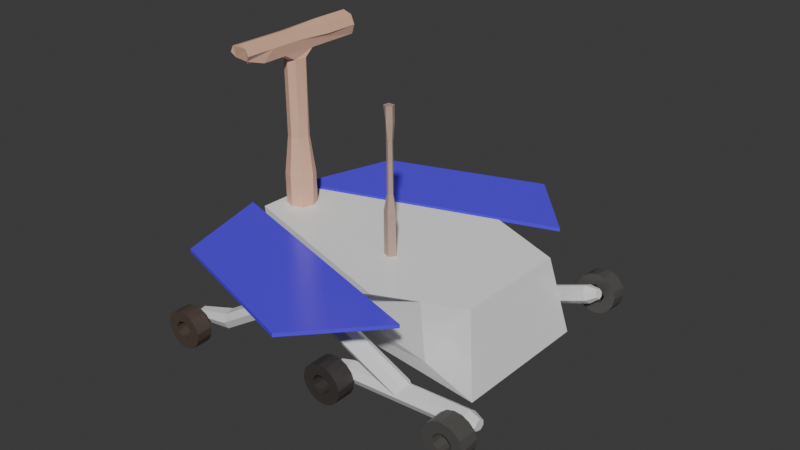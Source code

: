 # Source: rover.blend  (saved by Blender 4.5.90; exported with 4.5.12 LTS)
import bpy
from mathutils import Matrix  # noqa: F401  (used for matrix-valued properties, if any)

bpy.ops.wm.read_factory_settings(use_empty=True)
scene = bpy.context.scene
scene.name = 'Scene'

# ---- materials (node trees are filled in below, after node groups)
mat_material_006 = bpy.data.materials.new('Material.006')
mat_material_007 = bpy.data.materials.new('Material.007')
mat_material_008 = bpy.data.materials.new('Material.008')
mat_material_010 = bpy.data.materials.new('Material.010')
mat_material_011 = bpy.data.materials.new('Material.011')
mat_material_012 = bpy.data.materials.new('Material.012')
mat_material = bpy.data.materials.new('Material')
mat_material_001 = bpy.data.materials.new('Material.001')

# ---- material node trees
mat_material_006.use_nodes = True; mat_material_006.node_tree.nodes.clear()
_N = mat_material_006.node_tree.nodes; _L = mat_material_006.node_tree.links
n0 = _N.new('ShaderNodeBsdfPrincipled'); n0.name = 'Principled BSDF'; n0.location = (-200, 100)
n0.inputs[0].default_value = (0.08134, 0.05873, 0.04497, 1.0)
n1 = _N.new('ShaderNodeOutputMaterial'); n1.name = 'Material Output'; n1.location = (200, 100)
_L.new(n0.outputs[0], n1.inputs[0])
n1.is_active_output = True
mat_material_007.use_nodes = True; mat_material_007.node_tree.nodes.clear()
_N = mat_material_007.node_tree.nodes; _L = mat_material_007.node_tree.links
n0 = _N.new('ShaderNodeBsdfPrincipled'); n0.name = 'Principled BSDF'; n0.location = (-200, 100)
n0.inputs[0].default_value = (0.05066, 0.04401, 0.04056, 1.0)
n1 = _N.new('ShaderNodeOutputMaterial'); n1.name = 'Material Output'; n1.location = (200, 100)
_L.new(n0.outputs[0], n1.inputs[0])
n1.is_active_output = True
mat_material_008.use_nodes = True; mat_material_008.node_tree.nodes.clear()
_N = mat_material_008.node_tree.nodes; _L = mat_material_008.node_tree.links
n0 = _N.new('ShaderNodeBsdfPrincipled'); n0.name = 'Principled BSDF'; n0.location = (-200, 100)
n0.inputs[0].default_value = (0.08942, 0.08411, 0.07892, 1.0)
n1 = _N.new('ShaderNodeOutputMaterial'); n1.name = 'Material Output'; n1.location = (200, 100)
_L.new(n0.outputs[0], n1.inputs[0])
n1.is_active_output = True
mat_material_010.use_nodes = True; mat_material_010.node_tree.nodes.clear()
_N = mat_material_010.node_tree.nodes; _L = mat_material_010.node_tree.links
n0 = _N.new('ShaderNodeBsdfPrincipled'); n0.name = 'Principled BSDF'; n0.location = (-200, 100)
n0.inputs[0].default_value = (0.4939, 0.3481, 0.2744, 1.0)
n1 = _N.new('ShaderNodeOutputMaterial'); n1.name = 'Material Output'; n1.location = (200, 100)
_L.new(n0.outputs[0], n1.inputs[0])
n1.is_active_output = True
mat_material_011.use_nodes = True; mat_material_011.node_tree.nodes.clear()
_N = mat_material_011.node_tree.nodes; _L = mat_material_011.node_tree.links
n0 = _N.new('ShaderNodeBsdfPrincipled'); n0.name = 'Principled BSDF'; n0.location = (-200, 100)
n0.inputs[1].default_value = 0.04545
n0.inputs[2].default_value = 0.0
n0.inputs[3].default_value = 1.0
n1 = _N.new('ShaderNodeOutputMaterial'); n1.name = 'Material Output'; n1.location = (200, 100)
n2 = _N.new('ShaderNodeRGB'); n2.name = 'RGB'; n2.location = (-460, 85)
n2.outputs[0].default_value = (1.0, 1.0, 1.0, 1.0)
_L.new(n0.outputs[0], n1.inputs[0])
_L.new(n2.outputs[0], n0.inputs[0])
n1.is_active_output = True
mat_material_012.use_nodes = True; mat_material_012.node_tree.nodes.clear()
_N = mat_material_012.node_tree.nodes; _L = mat_material_012.node_tree.links
n0 = _N.new('ShaderNodeBsdfPrincipled'); n0.name = 'Principled BSDF'; n0.location = (-200, 100)
n0.inputs[0].default_value = (0.1095, 0.04091, 1.0, 1.0)
n0.inputs[2].default_value = 0.2045
n1 = _N.new('ShaderNodeOutputMaterial'); n1.name = 'Material Output'; n1.location = (200, 100)
_L.new(n0.outputs[0], n1.inputs[0])
n1.is_active_output = True
mat_material.use_nodes = True; mat_material.node_tree.nodes.clear()
_N = mat_material.node_tree.nodes; _L = mat_material.node_tree.links
n0 = _N.new('ShaderNodeBsdfPrincipled'); n0.name = 'Principled BSDF'; n0.location = (-200, 100)
n0.inputs[0].default_value = (0.1095, 0.04091, 1.0, 1.0)
n1 = _N.new('ShaderNodeOutputMaterial'); n1.name = 'Material Output'; n1.location = (200, 100)
_L.new(n0.outputs[0], n1.inputs[0])
n1.is_active_output = True
mat_material_001.use_nodes = True; mat_material_001.node_tree.nodes.clear()
_N = mat_material_001.node_tree.nodes; _L = mat_material_001.node_tree.links
n0 = _N.new('ShaderNodeBsdfPrincipled'); n0.name = 'Principled BSDF'; n0.location = (-200, 100)
n0.inputs[0].default_value = (0.8005, 0.4888, 0.3228, 1.0)
n1 = _N.new('ShaderNodeOutputMaterial'); n1.name = 'Material Output'; n1.location = (200, 100)
_L.new(n0.outputs[0], n1.inputs[0])
n1.is_active_output = True

# ---- world
world_world = bpy.data.worlds.new('World'); scene.world = world_world
world_world.use_nodes = True; world_world.node_tree.nodes.clear()
_N = world_world.node_tree.nodes; _L = world_world.node_tree.links
n0 = _N.new('ShaderNodeOutputWorld'); n0.name = 'World Output'; n0.location = (200, 100)
n1 = _N.new('ShaderNodeBackground'); n1.name = 'Background'; n1.location = (-200, 100)
n1.inputs[0].default_value = (0.05088, 0.05088, 0.05088, 1.0)
_L.new(n1.outputs[0], n0.inputs[0])
n0.is_active_output = True
world_world.color = (0.05088, 0.05088, 0.05088)
world_world.sun_shadow_jitter_overblur = 0.0

# ---- meshes
me_cylinder_004 = bpy.data.meshes.new('Cylinder.004')
me_cylinder_004.from_pydata([(-0.01832, -0.1113, 0.2764), (-0.132, 0.113, 0.2389), (-0.1234, -0.1118, 0.2475), (-0.2153, 0.1117, 0.1706), (-0.209, -0.113, 0.1821), (-0.2533, 0.1105, 0.1059), (-0.2622, -0.1147, 0.09001), (-0.2748, 0.1091, 0.02468), (-0.2748, -0.1166, -0.01472), (-0.2692, 0.1077, -0.04957), (-0.2403, 0.1062, -0.1286), (-0.2449, -0.1185, -0.1161), (-0.1695, 0.1048, -0.2089), (-0.1771, -0.12, -0.1988), (-0.1024, 0.1041, -0.2456), (-0.08172, -0.121, -0.2501), (-0.01832, 0.1037, -0.2664), (0.02678, -0.1212, -0.2623), (0.05862, 0.1038, -0.2609), (0.1405, 0.1043, -0.2331), (0.1319, -0.1206, -0.2334), (0.2237, 0.1056, -0.1648), (0.2175, -0.1194, -0.168), (0.2618, 0.1068, -0.1), (0.2707, -0.1178, -0.07591), (0.2863, 0.1088, 0.009692), (0.2833, -0.1158, 0.02881), (0.2488, 0.1111, 0.1344), (0.2534, -0.114, 0.1302), (0.178, 0.1125, 0.2148), (0.1856, -0.1125, 0.2129), (0.1109, 0.1132, 0.2515), (0.09019, -0.1115, 0.2642), (-0.002783, 0.1137, 0.2751), (-0.006033, -0.114, 0.1297), (-0.04786, 0.1107, 0.1162), (-0.06445, -0.1143, 0.1118), (-0.1043, 0.1099, 0.06921), (-0.1132, -0.1153, 0.05733), (-0.1228, 0.1088, 0.01283), (-0.1228, -0.1164, -0.002861), (-0.1132, 0.1077, -0.04736), (-0.1043, -0.1174, -0.05924), (-0.06445, 0.1067, -0.1018), (-0.04786, -0.1183, -0.1063), (-0.006033, 0.1064, -0.1197), (0.0145, -0.1185, -0.1156), (0.05633, 0.1066, -0.1104), (0.07292, -0.1182, -0.09772), (0.1128, 0.1074, -0.06337), (0.1217, -0.1172, -0.04323), (0.1313, 0.1085, -0.00699), (0.1313, -0.116, 0.01696), (0.1217, 0.1096, 0.0532), (0.1128, -0.115, 0.07334), (0.07292, 0.1106, 0.1077), (0.05633, -0.1141, 0.1204), (0.0145, 0.1109, 0.1255)], [], [(8, 6, 7), (17, 15, 16), (26, 24, 25), (0, 32, 33), (35, 34, 36), (37, 36, 38), (39, 38, 40), (41, 40, 42), (43, 42, 44), (45, 44, 46), (47, 46, 48), (49, 48, 50), (51, 50, 52), (53, 52, 54), (55, 54, 56), (57, 56, 34), (5, 3, 37), (27, 25, 53), (19, 18, 47), (10, 9, 41), (28, 30, 54), (1, 33, 35), (20, 22, 48), (30, 56, 54), (11, 13, 42), (22, 50, 48), (2, 4, 36), (31, 29, 55), (13, 44, 42), (23, 21, 49), (4, 38, 36), (14, 12, 43), (33, 1, 2, 0), (1, 3, 4, 2), (3, 5, 6, 4), (9, 10, 11, 8), (6, 5, 7), (8, 7, 9), (10, 12, 13, 11), (12, 14, 15, 13), (18, 19, 20, 17), (15, 14, 16), (17, 16, 18), (19, 21, 22, 20), (21, 23, 24, 22), (25, 27, 28, 26), (24, 23, 25), (27, 29, 30, 28), (29, 31, 32, 30), (52, 50, 24, 26), (32, 31, 33), (57, 34, 35), (35, 36, 37), (37, 38, 39), (39, 40, 41), (41, 42, 43), (43, 44, 45), (45, 46, 47), (47, 48, 49), (49, 50, 51), (51, 52, 53), (53, 54, 55), (55, 56, 57), (6, 38, 4), (43, 45, 16, 14), (46, 44, 15, 17), (37, 39, 7, 5), (40, 38, 6, 8), (25, 51, 53), (54, 52, 26, 28), (45, 47, 18, 16), (48, 46, 17, 20), (39, 41, 9, 7), (42, 40, 8, 11), (36, 34, 0, 2), (33, 57, 35), (55, 29, 27, 53), (49, 21, 19, 47), (43, 12, 10, 41), (37, 3, 1, 35), (32, 56, 30), (55, 57, 33, 31), (24, 50, 22), (34, 56, 32, 0), (15, 44, 13), (49, 51, 25, 23)])
_uv = me_cylinder_004.uv_layers.new(name='UVMap')
_uv.uv.foreach_set('vector', [0.7372, 0.0, 0.7997, 0.0, 0.7628, 1.0, 0.4872, 0.0, 0.5497, 0.0, 0.5128, 1.0, 0.2372, 0.0, 0.2997, 0.0, 0.2461, 1.0, 0.0, 0.0, 0.04968, 0.0, 0.01282, 1.0, 0.9334, 1.0, 0.9872, 0.0, 0.9103, 0.0, 0.8397, 1.0, 0.9103, 0.0, 0.8166, 0.0, 0.7628, 1.0, 0.8166, 0.0, 0.7372, 0.0, 0.6834, 1.0, 0.7372, 0.0, 0.6603, 0.0, 0.5897, 1.0, 0.6603, 0.0, 0.5666, 0.0, 0.5128, 1.0, 0.5666, 0.0, 0.4872, 0.0, 0.4334, 1.0, 0.4872, 0.0, 0.4103, 0.0, 0.3397, 1.0, 0.4103, 0.0, 0.3166, 0.0, 0.2628, 1.0, 0.3166, 0.0, 0.2372, 0.0, 0.1834, 1.0, 0.2372, 0.0, 0.1603, 0.0, 0.08965, 1.0, 0.1603, 0.0, 0.0666, 0.0, 0.01282, 1.0, 0.0666, 0.0, 0.0, 0.0, 0.8125, 1.0, 0.8566, 1.0, 0.8397, 1.0, 0.1691, 1.0, 0.2461, 1.0, 0.1834, 1.0, 0.4191, 1.0, 0.4688, 1.0, 0.4334, 1.0, 0.6691, 1.0, 0.7188, 1.0, 0.6834, 1.0, 0.1747, 0.0, 0.1122, 0.0, 0.1603, 0.0, 0.9191, 1.0, 0.9881, 1.0, 0.9334, 1.0, 0.4247, 0.0, 0.3622, 0.0, 0.4103, 0.0, 0.1122, 0.0, 0.0666, 0.0, 0.1603, 0.0, 0.6747, 0.0, 0.6122, 0.0, 0.6603, 0.0, 0.3622, 0.0, 0.3166, 0.0, 0.4103, 0.0, 0.9247, 0.0, 0.8622, 0.0, 0.9103, 0.0, 0.0625, 1.0, 0.1066, 1.0, 0.08965, 1.0, 0.6122, 0.0, 0.5666, 0.0, 0.6603, 0.0, 0.3125, 1.0, 0.3566, 1.0, 0.3397, 1.0, 0.8622, 0.0, 0.8166, 0.0, 0.9103, 0.0, 0.5625, 1.0, 0.6066, 1.0, 0.5897, 1.0, 0.9881, 1.0, 0.9191, 1.0, 0.9247, 0.0, 0.9872, 0.0, 0.9191, 1.0, 0.8566, 1.0, 0.8622, 0.0, 0.9247, 0.0, 0.8566, 1.0, 0.8125, 1.0, 0.7997, 0.0, 0.8622, 0.0, 0.7188, 1.0, 0.6691, 1.0, 0.6747, 0.0, 0.7372, 0.0, 0.7997, 0.0, 0.8125, 1.0, 0.7628, 1.0, 0.7372, 0.0, 0.7628, 1.0, 0.7188, 1.0, 0.6691, 1.0, 0.6066, 1.0, 0.6122, 0.0, 0.6747, 0.0, 0.6066, 1.0, 0.5625, 1.0, 0.5497, 0.0, 0.6122, 0.0, 0.4688, 1.0, 0.4191, 1.0, 0.4247, 0.0, 0.4872, 0.0, 0.5497, 0.0, 0.5625, 1.0, 0.5128, 1.0, 0.4872, 0.0, 0.5128, 1.0, 0.4688, 1.0, 0.4191, 1.0, 0.3566, 1.0, 0.3622, 0.0, 0.4247, 0.0, 0.3566, 1.0, 0.3125, 1.0, 0.2997, 0.0, 0.3622, 0.0, 0.2461, 1.0, 0.1691, 1.0, 0.1747, 0.0, 0.2372, 0.0, 0.2997, 0.0, 0.3125, 1.0, 0.2461, 1.0, 0.1691, 1.0, 0.1066, 1.0, 0.1122, 0.0, 0.1747, 0.0, 0.1066, 1.0, 0.0625, 1.0, 0.04968, 0.0, 0.1122, 0.0, 0.2372, 0.0, 0.3166, 0.0, 0.2997, 0.0, 0.2372, 0.0, 0.04968, 0.0, 0.0625, 1.0, 0.01282, 1.0, 1.0, 1.0, 0.9872, 0.0, 0.9334, 1.0, 0.9334, 1.0, 0.9103, 0.0, 0.8397, 1.0, 0.8397, 1.0, 0.8166, 0.0, 0.7628, 1.0, 0.7628, 1.0, 0.7372, 0.0, 0.6834, 1.0, 0.6834, 1.0, 0.6603, 0.0, 0.5897, 1.0, 0.5897, 1.0, 0.5666, 0.0, 0.5128, 1.0, 0.5128, 1.0, 0.4872, 0.0, 0.4334, 1.0, 0.4334, 1.0, 0.4103, 0.0, 0.3397, 1.0, 0.3397, 1.0, 0.3166, 0.0, 0.2628, 1.0, 0.2628, 1.0, 0.2372, 0.0, 0.1834, 1.0, 0.1834, 1.0, 0.1603, 0.0, 0.08965, 1.0, 0.08965, 1.0, 0.0666, 0.0, 0.01282, 1.0, 0.7997, 0.0, 0.8166, 0.0, 0.8622, 0.0, 0.5897, 1.0, 0.5128, 1.0, 0.5128, 1.0, 0.5625, 1.0, 0.4872, 0.0, 0.5666, 0.0, 0.5497, 0.0, 0.4872, 0.0, 0.8397, 1.0, 0.7628, 1.0, 0.7628, 1.0, 0.8125, 1.0, 0.7372, 0.0, 0.8166, 0.0, 0.7997, 0.0, 0.7372, 0.0, 0.2461, 1.0, 0.2628, 1.0, 0.1834, 1.0, 0.1603, 0.0, 0.2372, 0.0, 0.2372, 0.0, 0.1747, 0.0, 0.5128, 1.0, 0.4334, 1.0, 0.4688, 1.0, 0.5128, 1.0, 0.4103, 0.0, 0.4872, 0.0, 0.4872, 0.0, 0.4247, 0.0, 0.7628, 1.0, 0.6834, 1.0, 0.7188, 1.0, 0.7628, 1.0, 0.6603, 0.0, 0.7372, 0.0, 0.7372, 0.0, 0.6747, 0.0, 0.9103, 0.0, 0.9872, 0.0, 0.9872, 0.0, 0.9247, 0.0, 0.9881, 1.0, 1.0, 1.0, 0.9334, 1.0, 0.08965, 1.0, 0.1066, 1.0, 0.1691, 1.0, 0.1834, 1.0, 0.3397, 1.0, 0.3566, 1.0, 0.4191, 1.0, 0.4334, 1.0, 0.5897, 1.0, 0.6066, 1.0, 0.6691, 1.0, 0.6834, 1.0, 0.8397, 1.0, 0.8566, 1.0, 0.9191, 1.0, 0.9334, 1.0, 0.04968, 0.0, 0.0666, 0.0, 0.1122, 0.0, 0.08965, 1.0, 0.01282, 1.0, 0.01282, 1.0, 0.0625, 1.0, 0.2997, 0.0, 0.3166, 0.0, 0.3622, 0.0, 0.0, 0.0, 0.0666, 0.0, 0.04968, 0.0, 0.0, 0.0, 0.5497, 0.0, 0.5666, 0.0, 0.6122, 0.0, 0.3397, 1.0, 0.2628, 1.0, 0.2461, 1.0, 0.3125, 1.0])
me_cylinder_004.materials.append(mat_material_006)
me_cylinder_004.update()
me_cylinder_007 = bpy.data.meshes.new('Cylinder.007')
me_cylinder_007.from_pydata([(-0.01832, -0.1113, 0.2764), (-0.132, 0.113, 0.2389), (-0.1234, -0.1118, 0.2475), (-0.2153, 0.1117, 0.1706), (-0.209, -0.113, 0.1821), (-0.2533, 0.1105, 0.1059), (-0.2622, -0.1147, 0.09001), (-0.2748, 0.1091, 0.02468), (-0.2748, -0.1166, -0.01472), (-0.2692, 0.1077, -0.04957), (-0.2403, 0.1062, -0.1286), (-0.2449, -0.1185, -0.1161), (-0.1695, 0.1048, -0.2089), (-0.1771, -0.12, -0.1988), (-0.1024, 0.1041, -0.2456), (-0.08172, -0.121, -0.2501), (-0.01832, 0.1037, -0.2664), (0.02678, -0.1212, -0.2623), (0.05862, 0.1038, -0.2609), (0.1405, 0.1043, -0.2331), (0.1319, -0.1206, -0.2334), (0.2237, 0.1056, -0.1648), (0.2175, -0.1194, -0.168), (0.2618, 0.1068, -0.1), (0.2707, -0.1178, -0.07591), (0.2863, 0.1088, 0.009692), (0.2833, -0.1158, 0.02881), (0.2488, 0.1111, 0.1344), (0.2534, -0.114, 0.1302), (0.178, 0.1125, 0.2148), (0.1856, -0.1125, 0.2129), (0.1109, 0.1132, 0.2515), (0.09019, -0.1115, 0.2642), (-0.002784, 0.1137, 0.2751), (-0.006033, -0.114, 0.1297), (-0.04786, 0.1107, 0.1162), (-0.06445, -0.1143, 0.1118), (-0.1043, 0.1099, 0.06921), (-0.1132, -0.1153, 0.05733), (-0.1228, 0.1088, 0.01283), (-0.1228, -0.1164, -0.002861), (-0.1132, 0.1077, -0.04736), (-0.1043, -0.1174, -0.05924), (-0.06445, 0.1067, -0.1018), (-0.04786, -0.1183, -0.1063), (-0.006033, 0.1064, -0.1197), (0.0145, -0.1185, -0.1156), (0.05633, 0.1066, -0.1104), (0.07292, -0.1182, -0.09772), (0.1128, 0.1074, -0.06337), (0.1217, -0.1172, -0.04323), (0.1313, 0.1085, -0.00699), (0.1313, -0.116, 0.01696), (0.1217, 0.1096, 0.0532), (0.1128, -0.115, 0.07334), (0.07292, 0.1106, 0.1077), (0.05633, -0.1141, 0.1204), (0.0145, 0.1109, 0.1255)], [], [(8, 6, 7), (17, 15, 16), (26, 24, 25), (0, 32, 33), (35, 34, 36), (37, 36, 38), (39, 38, 40), (41, 40, 42), (43, 42, 44), (45, 44, 46), (47, 46, 48), (49, 48, 50), (51, 50, 52), (53, 52, 54), (55, 54, 56), (57, 56, 34), (5, 3, 37), (27, 25, 53), (19, 18, 47), (10, 9, 41), (28, 30, 54), (1, 33, 35), (20, 22, 48), (30, 56, 54), (11, 13, 42), (22, 50, 48), (2, 4, 36), (31, 29, 55), (13, 44, 42), (23, 21, 49), (4, 38, 36), (14, 12, 43), (33, 1, 2, 0), (1, 3, 4, 2), (3, 5, 6, 4), (9, 10, 11, 8), (6, 5, 7), (8, 7, 9), (10, 12, 13, 11), (12, 14, 15, 13), (18, 19, 20, 17), (15, 14, 16), (17, 16, 18), (19, 21, 22, 20), (21, 23, 24, 22), (25, 27, 28, 26), (24, 23, 25), (27, 29, 30, 28), (29, 31, 32, 30), (52, 50, 24, 26), (32, 31, 33), (57, 34, 35), (35, 36, 37), (37, 38, 39), (39, 40, 41), (41, 42, 43), (43, 44, 45), (45, 46, 47), (47, 48, 49), (49, 50, 51), (51, 52, 53), (53, 54, 55), (55, 56, 57), (6, 38, 4), (43, 45, 16, 14), (46, 44, 15, 17), (37, 39, 7, 5), (40, 38, 6, 8), (25, 51, 53), (54, 52, 26, 28), (45, 47, 18, 16), (48, 46, 17, 20), (39, 41, 9, 7), (42, 40, 8, 11), (36, 34, 0, 2), (33, 57, 35), (55, 29, 27, 53), (49, 21, 19, 47), (43, 12, 10, 41), (37, 3, 1, 35), (32, 56, 30), (55, 57, 33, 31), (24, 50, 22), (34, 56, 32, 0), (15, 44, 13), (49, 51, 25, 23)])
_uv = me_cylinder_007.uv_layers.new(name='UVMap')
_uv.uv.foreach_set('vector', [0.7372, 0.0, 0.7997, 0.0, 0.7628, 1.0, 0.4872, 0.0, 0.5497, 0.0, 0.5128, 1.0, 0.2372, 0.0, 0.2997, 0.0, 0.2461, 1.0, 0.0, 0.0, 0.04968, 0.0, 0.01282, 1.0, 0.9334, 1.0, 0.9872, 0.0, 0.9103, 0.0, 0.8397, 1.0, 0.9103, 0.0, 0.8166, 0.0, 0.7628, 1.0, 0.8166, 0.0, 0.7372, 0.0, 0.6834, 1.0, 0.7372, 0.0, 0.6603, 0.0, 0.5897, 1.0, 0.6603, 0.0, 0.5666, 0.0, 0.5128, 1.0, 0.5666, 0.0, 0.4872, 0.0, 0.4334, 1.0, 0.4872, 0.0, 0.4103, 0.0, 0.3397, 1.0, 0.4103, 0.0, 0.3166, 0.0, 0.2628, 1.0, 0.3166, 0.0, 0.2372, 0.0, 0.1834, 1.0, 0.2372, 0.0, 0.1603, 0.0, 0.08965, 1.0, 0.1603, 0.0, 0.0666, 0.0, 0.01282, 1.0, 0.0666, 0.0, 0.0, 0.0, 0.8125, 1.0, 0.8566, 1.0, 0.8397, 1.0, 0.1691, 1.0, 0.2461, 1.0, 0.1834, 1.0, 0.4191, 1.0, 0.4688, 1.0, 0.4334, 1.0, 0.6691, 1.0, 0.7188, 1.0, 0.6834, 1.0, 0.1747, 0.0, 0.1122, 0.0, 0.1603, 0.0, 0.9191, 1.0, 0.9881, 1.0, 0.9334, 1.0, 0.4247, 0.0, 0.3622, 0.0, 0.4103, 0.0, 0.1122, 0.0, 0.0666, 0.0, 0.1603, 0.0, 0.6747, 0.0, 0.6122, 0.0, 0.6603, 0.0, 0.3622, 0.0, 0.3166, 0.0, 0.4103, 0.0, 0.9247, 0.0, 0.8622, 0.0, 0.9103, 0.0, 0.0625, 1.0, 0.1066, 1.0, 0.08965, 1.0, 0.6122, 0.0, 0.5666, 0.0, 0.6603, 0.0, 0.3125, 1.0, 0.3566, 1.0, 0.3397, 1.0, 0.8622, 0.0, 0.8166, 0.0, 0.9103, 0.0, 0.5625, 1.0, 0.6066, 1.0, 0.5897, 1.0, 0.9881, 1.0, 0.9191, 1.0, 0.9247, 0.0, 0.9872, 0.0, 0.9191, 1.0, 0.8566, 1.0, 0.8622, 0.0, 0.9247, 0.0, 0.8566, 1.0, 0.8125, 1.0, 0.7997, 0.0, 0.8622, 0.0, 0.7188, 1.0, 0.6691, 1.0, 0.6747, 0.0, 0.7372, 0.0, 0.7997, 0.0, 0.8125, 1.0, 0.7628, 1.0, 0.7372, 0.0, 0.7628, 1.0, 0.7188, 1.0, 0.6691, 1.0, 0.6066, 1.0, 0.6122, 0.0, 0.6747, 0.0, 0.6066, 1.0, 0.5625, 1.0, 0.5497, 0.0, 0.6122, 0.0, 0.4688, 1.0, 0.4191, 1.0, 0.4247, 0.0, 0.4872, 0.0, 0.5497, 0.0, 0.5625, 1.0, 0.5128, 1.0, 0.4872, 0.0, 0.5128, 1.0, 0.4688, 1.0, 0.4191, 1.0, 0.3566, 1.0, 0.3622, 0.0, 0.4247, 0.0, 0.3566, 1.0, 0.3125, 1.0, 0.2997, 0.0, 0.3622, 0.0, 0.2461, 1.0, 0.1691, 1.0, 0.1747, 0.0, 0.2372, 0.0, 0.2997, 0.0, 0.3125, 1.0, 0.2461, 1.0, 0.1691, 1.0, 0.1066, 1.0, 0.1122, 0.0, 0.1747, 0.0, 0.1066, 1.0, 0.0625, 1.0, 0.04968, 0.0, 0.1122, 0.0, 0.2372, 0.0, 0.3166, 0.0, 0.2997, 0.0, 0.2372, 0.0, 0.04968, 0.0, 0.0625, 1.0, 0.01282, 1.0, 1.0, 1.0, 0.9872, 0.0, 0.9334, 1.0, 0.9334, 1.0, 0.9103, 0.0, 0.8397, 1.0, 0.8397, 1.0, 0.8166, 0.0, 0.7628, 1.0, 0.7628, 1.0, 0.7372, 0.0, 0.6834, 1.0, 0.6834, 1.0, 0.6603, 0.0, 0.5897, 1.0, 0.5897, 1.0, 0.5666, 0.0, 0.5128, 1.0, 0.5128, 1.0, 0.4872, 0.0, 0.4334, 1.0, 0.4334, 1.0, 0.4103, 0.0, 0.3397, 1.0, 0.3397, 1.0, 0.3166, 0.0, 0.2628, 1.0, 0.2628, 1.0, 0.2372, 0.0, 0.1834, 1.0, 0.1834, 1.0, 0.1603, 0.0, 0.08965, 1.0, 0.08965, 1.0, 0.0666, 0.0, 0.01282, 1.0, 0.7997, 0.0, 0.8166, 0.0, 0.8622, 0.0, 0.5897, 1.0, 0.5128, 1.0, 0.5128, 1.0, 0.5625, 1.0, 0.4872, 0.0, 0.5666, 0.0, 0.5497, 0.0, 0.4872, 0.0, 0.8397, 1.0, 0.7628, 1.0, 0.7628, 1.0, 0.8125, 1.0, 0.7372, 0.0, 0.8166, 0.0, 0.7997, 0.0, 0.7372, 0.0, 0.2461, 1.0, 0.2628, 1.0, 0.1834, 1.0, 0.1603, 0.0, 0.2372, 0.0, 0.2372, 0.0, 0.1747, 0.0, 0.5128, 1.0, 0.4334, 1.0, 0.4688, 1.0, 0.5128, 1.0, 0.4103, 0.0, 0.4872, 0.0, 0.4872, 0.0, 0.4247, 0.0, 0.7628, 1.0, 0.6834, 1.0, 0.7188, 1.0, 0.7628, 1.0, 0.6603, 0.0, 0.7372, 0.0, 0.7372, 0.0, 0.6747, 0.0, 0.9103, 0.0, 0.9872, 0.0, 0.9872, 0.0, 0.9247, 0.0, 0.9881, 1.0, 1.0, 1.0, 0.9334, 1.0, 0.08965, 1.0, 0.1066, 1.0, 0.1691, 1.0, 0.1834, 1.0, 0.3397, 1.0, 0.3566, 1.0, 0.4191, 1.0, 0.4334, 1.0, 0.5897, 1.0, 0.6066, 1.0, 0.6691, 1.0, 0.6834, 1.0, 0.8397, 1.0, 0.8566, 1.0, 0.9191, 1.0, 0.9334, 1.0, 0.04968, 0.0, 0.0666, 0.0, 0.1122, 0.0, 0.08965, 1.0, 0.01282, 1.0, 0.01282, 1.0, 0.0625, 1.0, 0.2997, 0.0, 0.3166, 0.0, 0.3622, 0.0, 0.0, 0.0, 0.0666, 0.0, 0.04968, 0.0, 0.0, 0.0, 0.5497, 0.0, 0.5666, 0.0, 0.6122, 0.0, 0.3397, 1.0, 0.2628, 1.0, 0.2461, 1.0, 0.3125, 1.0])
me_cylinder_007.materials.append(mat_material_007)
me_cylinder_007.update()
me_cylinder_001 = bpy.data.meshes.new('Cylinder.001')
me_cylinder_001.from_pydata([(-0.01832, -0.1113, 0.2764), (-0.132, 0.113, 0.2389), (-0.1234, -0.1118, 0.2475), (-0.2153, 0.1117, 0.1706), (-0.209, -0.113, 0.1821), (-0.2533, 0.1105, 0.1059), (-0.2622, -0.1147, 0.09001), (-0.2748, 0.1091, 0.02468), (-0.2748, -0.1166, -0.01472), (-0.2692, 0.1077, -0.04957), (-0.2403, 0.1062, -0.1286), (-0.2449, -0.1185, -0.1161), (-0.1695, 0.1048, -0.2089), (-0.1771, -0.12, -0.1988), (-0.1024, 0.1041, -0.2456), (-0.08172, -0.121, -0.2501), (-0.01832, 0.1037, -0.2664), (0.02678, -0.1212, -0.2623), (0.05862, 0.1038, -0.2609), (0.1405, 0.1043, -0.2331), (0.1319, -0.1206, -0.2334), (0.2237, 0.1056, -0.1648), (0.2175, -0.1194, -0.168), (0.2618, 0.1068, -0.1), (0.2707, -0.1178, -0.07591), (0.2863, 0.1088, 0.009692), (0.2833, -0.1158, 0.02881), (0.2488, 0.1111, 0.1344), (0.2534, -0.114, 0.1302), (0.178, 0.1125, 0.2148), (0.1856, -0.1125, 0.2129), (0.1109, 0.1132, 0.2515), (0.09019, -0.1115, 0.2642), (-0.002784, 0.1137, 0.2751), (-0.006033, -0.114, 0.1297), (-0.04786, 0.1107, 0.1162), (-0.06445, -0.1143, 0.1118), (-0.1043, 0.1099, 0.06921), (-0.1132, -0.1153, 0.05733), (-0.1228, 0.1088, 0.01283), (-0.1228, -0.1164, -0.002861), (-0.1132, 0.1077, -0.04736), (-0.1043, -0.1174, -0.05924), (-0.06445, 0.1067, -0.1018), (-0.04786, -0.1183, -0.1063), (-0.006033, 0.1064, -0.1197), (0.0145, -0.1185, -0.1156), (0.05633, 0.1066, -0.1104), (0.07292, -0.1182, -0.09772), (0.1128, 0.1074, -0.06337), (0.1217, -0.1172, -0.04323), (0.1313, 0.1085, -0.00699), (0.1313, -0.116, 0.01696), (0.1217, 0.1096, 0.0532), (0.1128, -0.115, 0.07334), (0.07292, 0.1106, 0.1077), (0.05633, -0.1141, 0.1204), (0.0145, 0.1109, 0.1255)], [], [(8, 6, 7), (17, 15, 16), (26, 24, 25), (0, 32, 33), (35, 34, 36), (37, 36, 38), (39, 38, 40), (41, 40, 42), (43, 42, 44), (45, 44, 46), (47, 46, 48), (49, 48, 50), (51, 50, 52), (53, 52, 54), (55, 54, 56), (57, 56, 34), (5, 3, 37), (27, 25, 53), (19, 18, 47), (10, 9, 41), (28, 30, 54), (1, 33, 35), (20, 22, 48), (30, 56, 54), (11, 13, 42), (22, 50, 48), (2, 4, 36), (31, 29, 55), (13, 44, 42), (23, 21, 49), (4, 38, 36), (14, 12, 43), (33, 1, 2, 0), (1, 3, 4, 2), (3, 5, 6, 4), (9, 10, 11, 8), (6, 5, 7), (8, 7, 9), (10, 12, 13, 11), (12, 14, 15, 13), (18, 19, 20, 17), (15, 14, 16), (17, 16, 18), (19, 21, 22, 20), (21, 23, 24, 22), (25, 27, 28, 26), (24, 23, 25), (27, 29, 30, 28), (29, 31, 32, 30), (52, 50, 24, 26), (32, 31, 33), (57, 34, 35), (35, 36, 37), (37, 38, 39), (39, 40, 41), (41, 42, 43), (43, 44, 45), (45, 46, 47), (47, 48, 49), (49, 50, 51), (51, 52, 53), (53, 54, 55), (55, 56, 57), (6, 38, 4), (43, 45, 16, 14), (46, 44, 15, 17), (37, 39, 7, 5), (40, 38, 6, 8), (25, 51, 53), (54, 52, 26, 28), (45, 47, 18, 16), (48, 46, 17, 20), (39, 41, 9, 7), (42, 40, 8, 11), (36, 34, 0, 2), (33, 57, 35), (55, 29, 27, 53), (49, 21, 19, 47), (43, 12, 10, 41), (37, 3, 1, 35), (32, 56, 30), (55, 57, 33, 31), (24, 50, 22), (34, 56, 32, 0), (15, 44, 13), (49, 51, 25, 23)])
_uv = me_cylinder_001.uv_layers.new(name='UVMap')
_uv.uv.foreach_set('vector', [0.7372, 0.0, 0.7997, 0.0, 0.7628, 1.0, 0.4872, 0.0, 0.5497, 0.0, 0.5128, 1.0, 0.2372, 0.0, 0.2997, 0.0, 0.2461, 1.0, 0.0, 0.0, 0.04968, 0.0, 0.01282, 1.0, 0.9334, 1.0, 0.9872, 0.0, 0.9103, 0.0, 0.8397, 1.0, 0.9103, 0.0, 0.8166, 0.0, 0.7628, 1.0, 0.8166, 0.0, 0.7372, 0.0, 0.6834, 1.0, 0.7372, 0.0, 0.6603, 0.0, 0.5897, 1.0, 0.6603, 0.0, 0.5666, 0.0, 0.5128, 1.0, 0.5666, 0.0, 0.4872, 0.0, 0.4334, 1.0, 0.4872, 0.0, 0.4103, 0.0, 0.3397, 1.0, 0.4103, 0.0, 0.3166, 0.0, 0.2628, 1.0, 0.3166, 0.0, 0.2372, 0.0, 0.1834, 1.0, 0.2372, 0.0, 0.1603, 0.0, 0.08965, 1.0, 0.1603, 0.0, 0.0666, 0.0, 0.01282, 1.0, 0.0666, 0.0, 0.0, 0.0, 0.8125, 1.0, 0.8566, 1.0, 0.8397, 1.0, 0.1691, 1.0, 0.2461, 1.0, 0.1834, 1.0, 0.4191, 1.0, 0.4688, 1.0, 0.4334, 1.0, 0.6691, 1.0, 0.7188, 1.0, 0.6834, 1.0, 0.1747, 0.0, 0.1122, 0.0, 0.1603, 0.0, 0.9191, 1.0, 0.9881, 1.0, 0.9334, 1.0, 0.4247, 0.0, 0.3622, 0.0, 0.4103, 0.0, 0.1122, 0.0, 0.0666, 0.0, 0.1603, 0.0, 0.6747, 0.0, 0.6122, 0.0, 0.6603, 0.0, 0.3622, 0.0, 0.3166, 0.0, 0.4103, 0.0, 0.9247, 0.0, 0.8622, 0.0, 0.9103, 0.0, 0.0625, 1.0, 0.1066, 1.0, 0.08965, 1.0, 0.6122, 0.0, 0.5666, 0.0, 0.6603, 0.0, 0.3125, 1.0, 0.3566, 1.0, 0.3397, 1.0, 0.8622, 0.0, 0.8166, 0.0, 0.9103, 0.0, 0.5625, 1.0, 0.6066, 1.0, 0.5897, 1.0, 0.9881, 1.0, 0.9191, 1.0, 0.9247, 0.0, 0.9872, 0.0, 0.9191, 1.0, 0.8566, 1.0, 0.8622, 0.0, 0.9247, 0.0, 0.8566, 1.0, 0.8125, 1.0, 0.7997, 0.0, 0.8622, 0.0, 0.7188, 1.0, 0.6691, 1.0, 0.6747, 0.0, 0.7372, 0.0, 0.7997, 0.0, 0.8125, 1.0, 0.7628, 1.0, 0.7372, 0.0, 0.7628, 1.0, 0.7188, 1.0, 0.6691, 1.0, 0.6066, 1.0, 0.6122, 0.0, 0.6747, 0.0, 0.6066, 1.0, 0.5625, 1.0, 0.5497, 0.0, 0.6122, 0.0, 0.4688, 1.0, 0.4191, 1.0, 0.4247, 0.0, 0.4872, 0.0, 0.5497, 0.0, 0.5625, 1.0, 0.5128, 1.0, 0.4872, 0.0, 0.5128, 1.0, 0.4688, 1.0, 0.4191, 1.0, 0.3566, 1.0, 0.3622, 0.0, 0.4247, 0.0, 0.3566, 1.0, 0.3125, 1.0, 0.2997, 0.0, 0.3622, 0.0, 0.2461, 1.0, 0.1691, 1.0, 0.1747, 0.0, 0.2372, 0.0, 0.2997, 0.0, 0.3125, 1.0, 0.2461, 1.0, 0.1691, 1.0, 0.1066, 1.0, 0.1122, 0.0, 0.1747, 0.0, 0.1066, 1.0, 0.0625, 1.0, 0.04968, 0.0, 0.1122, 0.0, 0.2372, 0.0, 0.3166, 0.0, 0.2997, 0.0, 0.2372, 0.0, 0.04968, 0.0, 0.0625, 1.0, 0.01282, 1.0, 1.0, 1.0, 0.9872, 0.0, 0.9334, 1.0, 0.9334, 1.0, 0.9103, 0.0, 0.8397, 1.0, 0.8397, 1.0, 0.8166, 0.0, 0.7628, 1.0, 0.7628, 1.0, 0.7372, 0.0, 0.6834, 1.0, 0.6834, 1.0, 0.6603, 0.0, 0.5897, 1.0, 0.5897, 1.0, 0.5666, 0.0, 0.5128, 1.0, 0.5128, 1.0, 0.4872, 0.0, 0.4334, 1.0, 0.4334, 1.0, 0.4103, 0.0, 0.3397, 1.0, 0.3397, 1.0, 0.3166, 0.0, 0.2628, 1.0, 0.2628, 1.0, 0.2372, 0.0, 0.1834, 1.0, 0.1834, 1.0, 0.1603, 0.0, 0.08965, 1.0, 0.08965, 1.0, 0.0666, 0.0, 0.01282, 1.0, 0.7997, 0.0, 0.8166, 0.0, 0.8622, 0.0, 0.5897, 1.0, 0.5128, 1.0, 0.5128, 1.0, 0.5625, 1.0, 0.4872, 0.0, 0.5666, 0.0, 0.5497, 0.0, 0.4872, 0.0, 0.8397, 1.0, 0.7628, 1.0, 0.7628, 1.0, 0.8125, 1.0, 0.7372, 0.0, 0.8166, 0.0, 0.7997, 0.0, 0.7372, 0.0, 0.2461, 1.0, 0.2628, 1.0, 0.1834, 1.0, 0.1603, 0.0, 0.2372, 0.0, 0.2372, 0.0, 0.1747, 0.0, 0.5128, 1.0, 0.4334, 1.0, 0.4688, 1.0, 0.5128, 1.0, 0.4103, 0.0, 0.4872, 0.0, 0.4872, 0.0, 0.4247, 0.0, 0.7628, 1.0, 0.6834, 1.0, 0.7188, 1.0, 0.7628, 1.0, 0.6603, 0.0, 0.7372, 0.0, 0.7372, 0.0, 0.6747, 0.0, 0.9103, 0.0, 0.9872, 0.0, 0.9872, 0.0, 0.9247, 0.0, 0.9881, 1.0, 1.0, 1.0, 0.9334, 1.0, 0.08965, 1.0, 0.1066, 1.0, 0.1691, 1.0, 0.1834, 1.0, 0.3397, 1.0, 0.3566, 1.0, 0.4191, 1.0, 0.4334, 1.0, 0.5897, 1.0, 0.6066, 1.0, 0.6691, 1.0, 0.6834, 1.0, 0.8397, 1.0, 0.8566, 1.0, 0.9191, 1.0, 0.9334, 1.0, 0.04968, 0.0, 0.0666, 0.0, 0.1122, 0.0, 0.08965, 1.0, 0.01282, 1.0, 0.01282, 1.0, 0.0625, 1.0, 0.2997, 0.0, 0.3166, 0.0, 0.3622, 0.0, 0.0, 0.0, 0.0666, 0.0, 0.04968, 0.0, 0.0, 0.0, 0.5497, 0.0, 0.5666, 0.0, 0.6122, 0.0, 0.3397, 1.0, 0.2628, 1.0, 0.2461, 1.0, 0.3125, 1.0])
me_cylinder_001.materials.append(mat_material_008)
me_cylinder_001.update()
me_col_sus_bottom_r = bpy.data.meshes.new('col_sus_bottom_r')
me_col_sus_bottom_r.from_pydata([(0.4625, 1.291, 0.2617), (2.183, 1.291, 0.2617), (0.4625, 1.244, 0.164), (2.183, 1.244, 0.164), (0.4625, 1.138, 0.1398), (2.183, 1.138, 0.1398), (0.4625, 1.054, 0.2075), (2.183, 1.054, 0.2075), (0.4625, 1.054, 0.3159), (2.183, 1.054, 0.3159), (0.4625, 1.138, 0.3836), (2.183, 1.138, 0.3836), (0.4625, 1.244, 0.3594), (2.183, 1.244, 0.3594), (2.334, 1.209, 0.2082), (2.334, 1.235, 0.2617), (2.334, 1.151, 0.195), (2.334, 1.105, 0.232), (2.334, 1.105, 0.2914), (2.334, 1.151, 0.3284), (2.334, 1.209, 0.3152), (0.287, 1.253, 0.2617), (0.287, 1.22, 0.1937), (0.287, 1.147, 0.177), (0.287, 1.088, 0.224), (0.287, 1.088, 0.2994), (0.287, 1.147, 0.3465), (0.287, 1.22, 0.3297)], [], [(0, 1, 3, 2), (2, 3, 5, 4), (4, 5, 7, 6), (6, 7, 9, 8), (8, 9, 11, 10), (7, 5, 16, 17), (10, 11, 13, 12), (12, 13, 1, 0), (8, 10, 26, 25), (14, 15, 20, 19, 18, 17, 16), (13, 11, 19, 20), (9, 7, 17, 18), (1, 13, 20, 15), (5, 3, 14, 16), (11, 9, 18, 19), (3, 1, 15, 14), (21, 22, 23, 24, 25, 26, 27), (0, 2, 22, 21), (4, 6, 24, 23), (10, 12, 27, 26), (6, 8, 25, 24), (12, 0, 21, 27), (2, 4, 23, 22)])
_uv = me_col_sus_bottom_r.uv_layers.new(name='UVMap')
_uv.uv.foreach_set('vector', [1.0, 0.5, 1.0, 1.0, 0.8571, 1.0, 0.8571, 0.5, 0.8571, 0.5, 0.8571, 1.0, 0.7143, 1.0, 0.7143, 0.5, 0.7143, 0.5, 0.7143, 1.0, 0.5714, 1.0, 0.5714, 0.5, 0.5714, 0.5, 0.5714, 1.0, 0.4286, 1.0, 0.4286, 0.5, 0.4286, 0.5, 0.4286, 1.0, 0.2857, 1.0, 0.2857, 0.5, 0.5714, 1.0, 0.7143, 1.0, 0.7143, 1.0, 0.5714, 1.0, 0.2857, 0.5, 0.2857, 1.0, 0.1429, 1.0, 0.1429, 0.5, 0.1429, 0.5, 0.1429, 1.0, 2.98e-08, 1.0, 2.98e-08, 0.5, 0.4286, 0.5, 0.2857, 0.5, 0.2857, 0.5, 0.4286, 0.5, 0.4376, 0.3996, 0.25, 0.49, 0.06236, 0.3996, 0.01602, 0.1966, 0.1459, 0.03377, 0.3541, 0.03377, 0.484, 0.1966, 0.1429, 1.0, 0.2857, 1.0, 0.2857, 1.0, 0.1429, 1.0, 0.4286, 1.0, 0.5714, 1.0, 0.5714, 1.0, 0.4286, 1.0, 2.98e-08, 1.0, 0.1429, 1.0, 0.1429, 1.0, 2.98e-08, 1.0, 0.7143, 1.0, 0.8571, 1.0, 0.8571, 1.0, 0.7143, 1.0, 0.2857, 1.0, 0.4286, 1.0, 0.4286, 1.0, 0.2857, 1.0, 0.8571, 1.0, 1.0, 1.0, 1.0, 1.0, 0.8571, 1.0, 0.75, 0.49, 0.9376, 0.3996, 0.984, 0.1966, 0.8541, 0.03377, 0.6459, 0.03377, 0.516, 0.1966, 0.5624, 0.3996, 1.0, 0.5, 0.8571, 0.5, 0.8571, 0.5, 1.0, 0.5, 0.7143, 0.5, 0.5714, 0.5, 0.5714, 0.5, 0.7143, 0.5, 0.2857, 0.5, 0.1429, 0.5, 0.1429, 0.5, 0.2857, 0.5, 0.5714, 0.5, 0.4286, 0.5, 0.4286, 0.5, 0.5714, 0.5, 0.1429, 0.5, 2.98e-08, 0.5, 2.98e-08, 0.5, 0.1429, 0.5, 0.8571, 0.5, 0.7143, 0.5, 0.7143, 0.5, 0.8571, 0.5])
me_col_sus_bottom_r.update()
me_col_sus_top_r = bpy.data.meshes.new('col_sus_top_r')
me_col_sus_top_r.from_pydata([(0.05428, 1.294, 1.0), (1.221, 1.294, 0.3059), (0.004313, 1.246, 0.9161), (1.171, 1.246, 0.2219), (-0.008028, 1.141, 0.8953), (1.159, 1.141, 0.2012), (0.02655, 1.056, 0.9534), (1.193, 1.056, 0.2593), (0.08201, 1.056, 1.047), (1.249, 1.056, 0.3525), (0.1166, 1.141, 1.105), (1.283, 1.141, 0.4106), (0.1042, 1.246, 1.084), (1.271, 1.246, 0.3899), (1.297, 1.211, 0.1987), (1.324, 1.237, 0.2447), (1.29, 1.153, 0.1873), (1.309, 1.107, 0.2191), (1.339, 1.107, 0.2702), (1.358, 1.153, 0.302), (1.351, 1.211, 0.2906), (-0.06472, 1.3, 1.071), (-0.0821, 1.251, 0.9693), (-0.0864, 1.139, 0.9443), (-0.07437, 1.05, 1.015), (-0.05507, 1.05, 1.127), (-0.04303, 1.139, 1.197), (-0.04733, 1.251, 1.172), (-0.2667, 1.3, 1.077), (-0.26, 1.251, 0.9739), (-0.2584, 1.139, 0.9486), (-0.263, 1.05, 1.02), (-0.2705, 1.05, 1.134), (-0.2751, 1.139, 1.205), (-0.2735, 1.251, 1.179), (-0.2667, 1.3, 1.077), (-0.26, 1.251, 0.9739), (-0.2584, 1.139, 0.9486), (-0.263, 1.05, 1.02), (-0.2705, 1.05, 1.134), (-0.2751, 1.139, 1.205), (-0.2735, 1.251, 1.179), (-1.643, 1.3, 0.3838), (-1.637, 1.251, 0.281), (-1.635, 1.139, 0.2556), (-1.64, 1.05, 0.3267), (-1.647, 1.05, 0.4408), (-1.652, 1.139, 0.5119), (-1.65, 1.251, 0.4865), (-2.222, 1.258, 0.3034), (-2.217, 1.224, 0.2337), (-2.216, 1.149, 0.2165), (-2.219, 1.088, 0.2647), (-2.224, 1.088, 0.3421), (-2.227, 1.149, 0.3904), (-2.226, 1.224, 0.3731)], [], [(0, 1, 3, 2), (2, 3, 5, 4), (4, 5, 7, 6), (6, 7, 9, 8), (8, 9, 11, 10), (7, 5, 16, 17), (10, 11, 13, 12), (12, 13, 1, 0), (8, 10, 26, 25), (14, 15, 20, 19, 18, 17, 16), (13, 11, 19, 20), (9, 7, 17, 18), (1, 13, 20, 15), (5, 3, 14, 16), (11, 9, 18, 19), (3, 1, 15, 14), (22, 23, 30, 29), (0, 2, 22, 21), (4, 6, 24, 23), (10, 12, 27, 26), (6, 8, 25, 24), (12, 0, 21, 27), (2, 4, 23, 22), (33, 34, 41, 40), (27, 21, 28, 34), (25, 26, 33, 32), (23, 24, 31, 30), (21, 22, 29, 28), (26, 27, 34, 33), (24, 25, 32, 31), (41, 35, 42, 48), (31, 32, 39, 38), (29, 30, 37, 36), (34, 28, 35, 41), (32, 33, 40, 39), (30, 31, 38, 37), (28, 29, 36, 35), (45, 46, 53, 52), (39, 40, 47, 46), (37, 38, 45, 44), (35, 36, 43, 42), (40, 41, 48, 47), (38, 39, 46, 45), (36, 37, 44, 43), (49, 50, 51, 52, 53, 54, 55), (43, 44, 51, 50), (48, 42, 49, 55), (46, 47, 54, 53), (44, 45, 52, 51), (42, 43, 50, 49), (47, 48, 55, 54)])
_uv = me_col_sus_top_r.uv_layers.new(name='UVMap')
_uv.uv.foreach_set('vector', [1.0, 0.5, 1.0, 1.0, 0.8571, 1.0, 0.8571, 0.5, 0.8571, 0.5, 0.8571, 1.0, 0.7143, 1.0, 0.7143, 0.5, 0.7143, 0.5, 0.7143, 1.0, 0.5714, 1.0, 0.5714, 0.5, 0.5714, 0.5, 0.5714, 1.0, 0.4286, 1.0, 0.4286, 0.5, 0.4286, 0.5, 0.4286, 1.0, 0.2857, 1.0, 0.2857, 0.5, 0.5714, 1.0, 0.7143, 1.0, 0.7143, 1.0, 0.5714, 1.0, 0.2857, 0.5, 0.2857, 1.0, 0.1429, 1.0, 0.1429, 0.5, 0.1429, 0.5, 0.1429, 1.0, 2.98e-08, 1.0, 2.98e-08, 0.5, 0.4286, 0.5, 0.2857, 0.5, 0.2857, 0.5, 0.4286, 0.5, 0.4376, 0.3996, 0.25, 0.49, 0.06236, 0.3996, 0.01602, 0.1966, 0.1459, 0.03377, 0.3541, 0.03377, 0.484, 0.1966, 0.1429, 1.0, 0.2857, 1.0, 0.2857, 1.0, 0.1429, 1.0, 0.4286, 1.0, 0.5714, 1.0, 0.5714, 1.0, 0.4286, 1.0, 2.98e-08, 1.0, 0.1429, 1.0, 0.1429, 1.0, 2.98e-08, 1.0, 0.7143, 1.0, 0.8571, 1.0, 0.8571, 1.0, 0.7143, 1.0, 0.2857, 1.0, 0.4286, 1.0, 0.4286, 1.0, 0.2857, 1.0, 0.8571, 1.0, 1.0, 1.0, 1.0, 1.0, 0.8571, 1.0, 0.8571, 0.5, 0.7143, 0.5, 0.7143, 0.5, 0.8571, 0.5, 1.0, 0.5, 0.8571, 0.5, 0.8571, 0.5, 1.0, 0.5, 0.7143, 0.5, 0.5714, 0.5, 0.5714, 0.5, 0.7143, 0.5, 0.2857, 0.5, 0.1429, 0.5, 0.1429, 0.5, 0.2857, 0.5, 0.5714, 0.5, 0.4286, 0.5, 0.4286, 0.5, 0.5714, 0.5, 0.1429, 0.5, 2.98e-08, 0.5, 2.98e-08, 0.5, 0.1429, 0.5, 0.8571, 0.5, 0.7143, 0.5, 0.7143, 0.5, 0.8571, 0.5, 0.2857, 0.5, 0.1429, 0.5, 0.1429, 0.5, 0.2857, 0.5, 0.1429, 0.5, 2.98e-08, 0.5, 2.98e-08, 0.5, 0.1429, 0.5, 0.4286, 0.5, 0.2857, 0.5, 0.2857, 0.5, 0.4286, 0.5, 0.7143, 0.5, 0.5714, 0.5, 0.5714, 0.5, 0.7143, 0.5, 1.0, 0.5, 0.8571, 0.5, 0.8571, 0.5, 1.0, 0.5, 0.2857, 0.5, 0.1429, 0.5, 0.1429, 0.5, 0.2857, 0.5, 0.5714, 0.5, 0.4286, 0.5, 0.4286, 0.5, 0.5714, 0.5, 0.1429, 0.5, 2.98e-08, 0.5, 2.98e-08, 0.5, 0.1429, 0.5, 0.5714, 0.5, 0.4286, 0.5, 0.4286, 0.5, 0.5714, 0.5, 0.8571, 0.5, 0.7143, 0.5, 0.7143, 0.5, 0.8571, 0.5, 0.1429, 0.5, 2.98e-08, 0.5, 2.98e-08, 0.5, 0.1429, 0.5, 0.4286, 0.5, 0.2857, 0.5, 0.2857, 0.5, 0.4286, 0.5, 0.7143, 0.5, 0.5714, 0.5, 0.5714, 0.5, 0.7143, 0.5, 1.0, 0.5, 0.8571, 0.5, 0.8571, 0.5, 1.0, 0.5, 0.5714, 0.5, 0.4286, 0.5, 0.4286, 0.5, 0.5714, 0.5, 0.4286, 0.5, 0.2857, 0.5, 0.2857, 0.5, 0.4286, 0.5, 0.7143, 0.5, 0.5714, 0.5, 0.5714, 0.5, 0.7143, 0.5, 1.0, 0.5, 0.8571, 0.5, 0.8571, 0.5, 1.0, 0.5, 0.2857, 0.5, 0.1429, 0.5, 0.1429, 0.5, 0.2857, 0.5, 0.5714, 0.5, 0.4286, 0.5, 0.4286, 0.5, 0.5714, 0.5, 0.8571, 0.5, 0.7143, 0.5, 0.7143, 0.5, 0.8571, 0.5, 0.75, 0.49, 0.9376, 0.3996, 0.984, 0.1966, 0.8541, 0.03377, 0.6459, 0.03377, 0.516, 0.1966, 0.5624, 0.3996, 0.8571, 0.5, 0.7143, 0.5, 0.7143, 0.5, 0.8571, 0.5, 0.1429, 0.5, 2.98e-08, 0.5, 2.98e-08, 0.5, 0.1429, 0.5, 0.4286, 0.5, 0.2857, 0.5, 0.2857, 0.5, 0.4286, 0.5, 0.7143, 0.5, 0.5714, 0.5, 0.5714, 0.5, 0.7143, 0.5, 1.0, 0.5, 0.8571, 0.5, 0.8571, 0.5, 1.0, 0.5, 0.2857, 0.5, 0.1429, 0.5, 0.1429, 0.5, 0.2857, 0.5])
me_col_sus_top_r.update()
me_cylinder_021 = bpy.data.meshes.new('Cylinder.021')
me_cylinder_021.from_pydata([(-0.01832, -0.1113, 0.2764), (-0.132, 0.113, 0.2389), (-0.1234, -0.1118, 0.2475), (-0.2153, 0.1117, 0.1706), (-0.209, -0.113, 0.1821), (-0.2533, 0.1105, 0.1059), (-0.2622, -0.1147, 0.09001), (-0.2748, 0.1091, 0.02468), (-0.2748, -0.1166, -0.01472), (-0.2692, 0.1077, -0.04957), (-0.2403, 0.1062, -0.1286), (-0.2449, -0.1185, -0.1161), (-0.1695, 0.1048, -0.2089), (-0.1771, -0.12, -0.1988), (-0.1024, 0.1041, -0.2456), (-0.08172, -0.121, -0.2501), (-0.01832, 0.1037, -0.2664), (0.02678, -0.1212, -0.2623), (0.05862, 0.1038, -0.2609), (0.1405, 0.1043, -0.2331), (0.1319, -0.1206, -0.2334), (0.2237, 0.1056, -0.1648), (0.2175, -0.1194, -0.168), (0.2618, 0.1068, -0.1), (0.2707, -0.1178, -0.07591), (0.2863, 0.1088, 0.009692), (0.2833, -0.1158, 0.02881), (0.2488, 0.1111, 0.1344), (0.2534, -0.114, 0.1302), (0.178, 0.1125, 0.2148), (0.1856, -0.1125, 0.2129), (0.1109, 0.1132, 0.2515), (0.09019, -0.1115, 0.2642), (-0.002783, 0.1137, 0.2751), (-0.006033, -0.114, 0.1297), (-0.04786, 0.1107, 0.1162), (-0.06445, -0.1143, 0.1118), (-0.1043, 0.1099, 0.06921), (-0.1132, -0.1153, 0.05733), (-0.1228, 0.1088, 0.01283), (-0.1228, -0.1164, -0.002861), (-0.1132, 0.1077, -0.04736), (-0.1043, -0.1174, -0.05924), (-0.06445, 0.1067, -0.1018), (-0.04786, -0.1183, -0.1063), (-0.006033, 0.1064, -0.1197), (0.0145, -0.1185, -0.1156), (0.05633, 0.1066, -0.1104), (0.07292, -0.1182, -0.09772), (0.1128, 0.1074, -0.06337), (0.1217, -0.1172, -0.04323), (0.1313, 0.1085, -0.00699), (0.1313, -0.116, 0.01696), (0.1217, 0.1096, 0.0532), (0.1128, -0.115, 0.07334), (0.07292, 0.1106, 0.1077), (0.05633, -0.1141, 0.1204), (0.0145, 0.1109, 0.1255)], [], [(8, 6, 7), (17, 15, 16), (26, 24, 25), (0, 32, 33), (35, 34, 36), (37, 36, 38), (39, 38, 40), (41, 40, 42), (43, 42, 44), (45, 44, 46), (47, 46, 48), (49, 48, 50), (51, 50, 52), (53, 52, 54), (55, 54, 56), (57, 56, 34), (5, 3, 37), (27, 25, 53), (19, 18, 47), (10, 9, 41), (28, 30, 54), (1, 33, 35), (20, 22, 48), (30, 56, 54), (11, 13, 42), (22, 50, 48), (2, 4, 36), (31, 29, 55), (13, 44, 42), (23, 21, 49), (4, 38, 36), (14, 12, 43), (33, 1, 2, 0), (1, 3, 4, 2), (3, 5, 6, 4), (9, 10, 11, 8), (6, 5, 7), (8, 7, 9), (10, 12, 13, 11), (12, 14, 15, 13), (18, 19, 20, 17), (15, 14, 16), (17, 16, 18), (19, 21, 22, 20), (21, 23, 24, 22), (25, 27, 28, 26), (24, 23, 25), (27, 29, 30, 28), (29, 31, 32, 30), (52, 50, 24, 26), (32, 31, 33), (57, 34, 35), (35, 36, 37), (37, 38, 39), (39, 40, 41), (41, 42, 43), (43, 44, 45), (45, 46, 47), (47, 48, 49), (49, 50, 51), (51, 52, 53), (53, 54, 55), (55, 56, 57), (6, 38, 4), (43, 45, 16, 14), (46, 44, 15, 17), (37, 39, 7, 5), (40, 38, 6, 8), (25, 51, 53), (54, 52, 26, 28), (45, 47, 18, 16), (48, 46, 17, 20), (39, 41, 9, 7), (42, 40, 8, 11), (36, 34, 0, 2), (33, 57, 35), (55, 29, 27, 53), (49, 21, 19, 47), (43, 12, 10, 41), (37, 3, 1, 35), (32, 56, 30), (55, 57, 33, 31), (24, 50, 22), (34, 56, 32, 0), (15, 44, 13), (49, 51, 25, 23)])
_uv = me_cylinder_021.uv_layers.new(name='UVMap')
_uv.uv.foreach_set('vector', [0.7372, 0.0, 0.7997, 0.0, 0.7628, 1.0, 0.4872, 0.0, 0.5497, 0.0, 0.5128, 1.0, 0.2372, 0.0, 0.2997, 0.0, 0.2461, 1.0, 0.0, 0.0, 0.04968, 0.0, 0.01282, 1.0, 0.9334, 1.0, 0.9872, 0.0, 0.9103, 0.0, 0.8397, 1.0, 0.9103, 0.0, 0.8166, 0.0, 0.7628, 1.0, 0.8166, 0.0, 0.7372, 0.0, 0.6834, 1.0, 0.7372, 0.0, 0.6603, 0.0, 0.5897, 1.0, 0.6603, 0.0, 0.5666, 0.0, 0.5128, 1.0, 0.5666, 0.0, 0.4872, 0.0, 0.4334, 1.0, 0.4872, 0.0, 0.4103, 0.0, 0.3397, 1.0, 0.4103, 0.0, 0.3166, 0.0, 0.2628, 1.0, 0.3166, 0.0, 0.2372, 0.0, 0.1834, 1.0, 0.2372, 0.0, 0.1603, 0.0, 0.08965, 1.0, 0.1603, 0.0, 0.0666, 0.0, 0.01282, 1.0, 0.0666, 0.0, 0.0, 0.0, 0.8125, 1.0, 0.8566, 1.0, 0.8397, 1.0, 0.1691, 1.0, 0.2461, 1.0, 0.1834, 1.0, 0.4191, 1.0, 0.4688, 1.0, 0.4334, 1.0, 0.6691, 1.0, 0.7188, 1.0, 0.6834, 1.0, 0.1747, 0.0, 0.1122, 0.0, 0.1603, 0.0, 0.9191, 1.0, 0.9881, 1.0, 0.9334, 1.0, 0.4247, 0.0, 0.3622, 0.0, 0.4103, 0.0, 0.1122, 0.0, 0.0666, 0.0, 0.1603, 0.0, 0.6747, 0.0, 0.6122, 0.0, 0.6603, 0.0, 0.3622, 0.0, 0.3166, 0.0, 0.4103, 0.0, 0.9247, 0.0, 0.8622, 0.0, 0.9103, 0.0, 0.0625, 1.0, 0.1066, 1.0, 0.08965, 1.0, 0.6122, 0.0, 0.5666, 0.0, 0.6603, 0.0, 0.3125, 1.0, 0.3566, 1.0, 0.3397, 1.0, 0.8622, 0.0, 0.8166, 0.0, 0.9103, 0.0, 0.5625, 1.0, 0.6066, 1.0, 0.5897, 1.0, 0.9881, 1.0, 0.9191, 1.0, 0.9247, 0.0, 0.9872, 0.0, 0.9191, 1.0, 0.8566, 1.0, 0.8622, 0.0, 0.9247, 0.0, 0.8566, 1.0, 0.8125, 1.0, 0.7997, 0.0, 0.8622, 0.0, 0.7188, 1.0, 0.6691, 1.0, 0.6747, 0.0, 0.7372, 0.0, 0.7997, 0.0, 0.8125, 1.0, 0.7628, 1.0, 0.7372, 0.0, 0.7628, 1.0, 0.7188, 1.0, 0.6691, 1.0, 0.6066, 1.0, 0.6122, 0.0, 0.6747, 0.0, 0.6066, 1.0, 0.5625, 1.0, 0.5497, 0.0, 0.6122, 0.0, 0.4688, 1.0, 0.4191, 1.0, 0.4247, 0.0, 0.4872, 0.0, 0.5497, 0.0, 0.5625, 1.0, 0.5128, 1.0, 0.4872, 0.0, 0.5128, 1.0, 0.4688, 1.0, 0.4191, 1.0, 0.3566, 1.0, 0.3622, 0.0, 0.4247, 0.0, 0.3566, 1.0, 0.3125, 1.0, 0.2997, 0.0, 0.3622, 0.0, 0.2461, 1.0, 0.1691, 1.0, 0.1747, 0.0, 0.2372, 0.0, 0.2997, 0.0, 0.3125, 1.0, 0.2461, 1.0, 0.1691, 1.0, 0.1066, 1.0, 0.1122, 0.0, 0.1747, 0.0, 0.1066, 1.0, 0.0625, 1.0, 0.04968, 0.0, 0.1122, 0.0, 0.2372, 0.0, 0.3166, 0.0, 0.2997, 0.0, 0.2372, 0.0, 0.04968, 0.0, 0.0625, 1.0, 0.01282, 1.0, 1.0, 1.0, 0.9872, 0.0, 0.9334, 1.0, 0.9334, 1.0, 0.9103, 0.0, 0.8397, 1.0, 0.8397, 1.0, 0.8166, 0.0, 0.7628, 1.0, 0.7628, 1.0, 0.7372, 0.0, 0.6834, 1.0, 0.6834, 1.0, 0.6603, 0.0, 0.5897, 1.0, 0.5897, 1.0, 0.5666, 0.0, 0.5128, 1.0, 0.5128, 1.0, 0.4872, 0.0, 0.4334, 1.0, 0.4334, 1.0, 0.4103, 0.0, 0.3397, 1.0, 0.3397, 1.0, 0.3166, 0.0, 0.2628, 1.0, 0.2628, 1.0, 0.2372, 0.0, 0.1834, 1.0, 0.1834, 1.0, 0.1603, 0.0, 0.08965, 1.0, 0.08965, 1.0, 0.0666, 0.0, 0.01282, 1.0, 0.7997, 0.0, 0.8166, 0.0, 0.8622, 0.0, 0.5897, 1.0, 0.5128, 1.0, 0.5128, 1.0, 0.5625, 1.0, 0.4872, 0.0, 0.5666, 0.0, 0.5497, 0.0, 0.4872, 0.0, 0.8397, 1.0, 0.7628, 1.0, 0.7628, 1.0, 0.8125, 1.0, 0.7372, 0.0, 0.8166, 0.0, 0.7997, 0.0, 0.7372, 0.0, 0.2461, 1.0, 0.2628, 1.0, 0.1834, 1.0, 0.1603, 0.0, 0.2372, 0.0, 0.2372, 0.0, 0.1747, 0.0, 0.5128, 1.0, 0.4334, 1.0, 0.4688, 1.0, 0.5128, 1.0, 0.4103, 0.0, 0.4872, 0.0, 0.4872, 0.0, 0.4247, 0.0, 0.7628, 1.0, 0.6834, 1.0, 0.7188, 1.0, 0.7628, 1.0, 0.6603, 0.0, 0.7372, 0.0, 0.7372, 0.0, 0.6747, 0.0, 0.9103, 0.0, 0.9872, 0.0, 0.9872, 0.0, 0.9247, 0.0, 0.9881, 1.0, 1.0, 1.0, 0.9334, 1.0, 0.08965, 1.0, 0.1066, 1.0, 0.1691, 1.0, 0.1834, 1.0, 0.3397, 1.0, 0.3566, 1.0, 0.4191, 1.0, 0.4334, 1.0, 0.5897, 1.0, 0.6066, 1.0, 0.6691, 1.0, 0.6834, 1.0, 0.8397, 1.0, 0.8566, 1.0, 0.9191, 1.0, 0.9334, 1.0, 0.04968, 0.0, 0.0666, 0.0, 0.1122, 0.0, 0.08965, 1.0, 0.01282, 1.0, 0.01282, 1.0, 0.0625, 1.0, 0.2997, 0.0, 0.3166, 0.0, 0.3622, 0.0, 0.0, 0.0, 0.0666, 0.0, 0.04968, 0.0, 0.0, 0.0, 0.5497, 0.0, 0.5666, 0.0, 0.6122, 0.0, 0.3397, 1.0, 0.2628, 1.0, 0.2461, 1.0, 0.3125, 1.0])
me_cylinder_021.materials.append(mat_material_006)
me_cylinder_021.update()
me_cylinder_022 = bpy.data.meshes.new('Cylinder.022')
me_cylinder_022.from_pydata([(-0.01832, -0.1113, 0.2764), (-0.132, 0.113, 0.2389), (-0.1234, -0.1118, 0.2475), (-0.2153, 0.1117, 0.1706), (-0.209, -0.113, 0.1821), (-0.2533, 0.1105, 0.1059), (-0.2622, -0.1147, 0.09001), (-0.2748, 0.1091, 0.02468), (-0.2748, -0.1166, -0.01472), (-0.2692, 0.1077, -0.04957), (-0.2403, 0.1062, -0.1286), (-0.2449, -0.1185, -0.1161), (-0.1695, 0.1048, -0.2089), (-0.1771, -0.12, -0.1988), (-0.1024, 0.1041, -0.2456), (-0.08172, -0.121, -0.2501), (-0.01832, 0.1037, -0.2664), (0.02678, -0.1212, -0.2623), (0.05862, 0.1038, -0.2609), (0.1405, 0.1043, -0.2331), (0.1319, -0.1206, -0.2334), (0.2237, 0.1056, -0.1648), (0.2175, -0.1194, -0.168), (0.2618, 0.1068, -0.1), (0.2707, -0.1178, -0.07591), (0.2863, 0.1088, 0.009692), (0.2833, -0.1158, 0.02881), (0.2488, 0.1111, 0.1344), (0.2534, -0.114, 0.1302), (0.178, 0.1125, 0.2148), (0.1856, -0.1125, 0.2129), (0.1109, 0.1132, 0.2515), (0.09019, -0.1115, 0.2642), (-0.002784, 0.1137, 0.2751), (-0.006033, -0.114, 0.1297), (-0.04786, 0.1107, 0.1162), (-0.06445, -0.1143, 0.1118), (-0.1043, 0.1099, 0.06921), (-0.1132, -0.1153, 0.05733), (-0.1228, 0.1088, 0.01283), (-0.1228, -0.1164, -0.002861), (-0.1132, 0.1077, -0.04736), (-0.1043, -0.1174, -0.05924), (-0.06445, 0.1067, -0.1018), (-0.04786, -0.1183, -0.1063), (-0.006033, 0.1064, -0.1197), (0.0145, -0.1185, -0.1156), (0.05633, 0.1066, -0.1104), (0.07292, -0.1182, -0.09772), (0.1128, 0.1074, -0.06337), (0.1217, -0.1172, -0.04323), (0.1313, 0.1085, -0.00699), (0.1313, -0.116, 0.01696), (0.1217, 0.1096, 0.0532), (0.1128, -0.115, 0.07334), (0.07292, 0.1106, 0.1077), (0.05633, -0.1141, 0.1204), (0.0145, 0.1109, 0.1255)], [], [(8, 6, 7), (17, 15, 16), (26, 24, 25), (0, 32, 33), (35, 34, 36), (37, 36, 38), (39, 38, 40), (41, 40, 42), (43, 42, 44), (45, 44, 46), (47, 46, 48), (49, 48, 50), (51, 50, 52), (53, 52, 54), (55, 54, 56), (57, 56, 34), (5, 3, 37), (27, 25, 53), (19, 18, 47), (10, 9, 41), (28, 30, 54), (1, 33, 35), (20, 22, 48), (30, 56, 54), (11, 13, 42), (22, 50, 48), (2, 4, 36), (31, 29, 55), (13, 44, 42), (23, 21, 49), (4, 38, 36), (14, 12, 43), (33, 1, 2, 0), (1, 3, 4, 2), (3, 5, 6, 4), (9, 10, 11, 8), (6, 5, 7), (8, 7, 9), (10, 12, 13, 11), (12, 14, 15, 13), (18, 19, 20, 17), (15, 14, 16), (17, 16, 18), (19, 21, 22, 20), (21, 23, 24, 22), (25, 27, 28, 26), (24, 23, 25), (27, 29, 30, 28), (29, 31, 32, 30), (52, 50, 24, 26), (32, 31, 33), (57, 34, 35), (35, 36, 37), (37, 38, 39), (39, 40, 41), (41, 42, 43), (43, 44, 45), (45, 46, 47), (47, 48, 49), (49, 50, 51), (51, 52, 53), (53, 54, 55), (55, 56, 57), (6, 38, 4), (43, 45, 16, 14), (46, 44, 15, 17), (37, 39, 7, 5), (40, 38, 6, 8), (25, 51, 53), (54, 52, 26, 28), (45, 47, 18, 16), (48, 46, 17, 20), (39, 41, 9, 7), (42, 40, 8, 11), (36, 34, 0, 2), (33, 57, 35), (55, 29, 27, 53), (49, 21, 19, 47), (43, 12, 10, 41), (37, 3, 1, 35), (32, 56, 30), (55, 57, 33, 31), (24, 50, 22), (34, 56, 32, 0), (15, 44, 13), (49, 51, 25, 23)])
_uv = me_cylinder_022.uv_layers.new(name='UVMap')
_uv.uv.foreach_set('vector', [0.7372, 0.0, 0.7997, 0.0, 0.7628, 1.0, 0.4872, 0.0, 0.5497, 0.0, 0.5128, 1.0, 0.2372, 0.0, 0.2997, 0.0, 0.2461, 1.0, 0.0, 0.0, 0.04968, 0.0, 0.01282, 1.0, 0.9334, 1.0, 0.9872, 0.0, 0.9103, 0.0, 0.8397, 1.0, 0.9103, 0.0, 0.8166, 0.0, 0.7628, 1.0, 0.8166, 0.0, 0.7372, 0.0, 0.6834, 1.0, 0.7372, 0.0, 0.6603, 0.0, 0.5897, 1.0, 0.6603, 0.0, 0.5666, 0.0, 0.5128, 1.0, 0.5666, 0.0, 0.4872, 0.0, 0.4334, 1.0, 0.4872, 0.0, 0.4103, 0.0, 0.3397, 1.0, 0.4103, 0.0, 0.3166, 0.0, 0.2628, 1.0, 0.3166, 0.0, 0.2372, 0.0, 0.1834, 1.0, 0.2372, 0.0, 0.1603, 0.0, 0.08965, 1.0, 0.1603, 0.0, 0.0666, 0.0, 0.01282, 1.0, 0.0666, 0.0, 0.0, 0.0, 0.8125, 1.0, 0.8566, 1.0, 0.8397, 1.0, 0.1691, 1.0, 0.2461, 1.0, 0.1834, 1.0, 0.4191, 1.0, 0.4688, 1.0, 0.4334, 1.0, 0.6691, 1.0, 0.7188, 1.0, 0.6834, 1.0, 0.1747, 0.0, 0.1122, 0.0, 0.1603, 0.0, 0.9191, 1.0, 0.9881, 1.0, 0.9334, 1.0, 0.4247, 0.0, 0.3622, 0.0, 0.4103, 0.0, 0.1122, 0.0, 0.0666, 0.0, 0.1603, 0.0, 0.6747, 0.0, 0.6122, 0.0, 0.6603, 0.0, 0.3622, 0.0, 0.3166, 0.0, 0.4103, 0.0, 0.9247, 0.0, 0.8622, 0.0, 0.9103, 0.0, 0.0625, 1.0, 0.1066, 1.0, 0.08965, 1.0, 0.6122, 0.0, 0.5666, 0.0, 0.6603, 0.0, 0.3125, 1.0, 0.3566, 1.0, 0.3397, 1.0, 0.8622, 0.0, 0.8166, 0.0, 0.9103, 0.0, 0.5625, 1.0, 0.6066, 1.0, 0.5897, 1.0, 0.9881, 1.0, 0.9191, 1.0, 0.9247, 0.0, 0.9872, 0.0, 0.9191, 1.0, 0.8566, 1.0, 0.8622, 0.0, 0.9247, 0.0, 0.8566, 1.0, 0.8125, 1.0, 0.7997, 0.0, 0.8622, 0.0, 0.7188, 1.0, 0.6691, 1.0, 0.6747, 0.0, 0.7372, 0.0, 0.7997, 0.0, 0.8125, 1.0, 0.7628, 1.0, 0.7372, 0.0, 0.7628, 1.0, 0.7188, 1.0, 0.6691, 1.0, 0.6066, 1.0, 0.6122, 0.0, 0.6747, 0.0, 0.6066, 1.0, 0.5625, 1.0, 0.5497, 0.0, 0.6122, 0.0, 0.4688, 1.0, 0.4191, 1.0, 0.4247, 0.0, 0.4872, 0.0, 0.5497, 0.0, 0.5625, 1.0, 0.5128, 1.0, 0.4872, 0.0, 0.5128, 1.0, 0.4688, 1.0, 0.4191, 1.0, 0.3566, 1.0, 0.3622, 0.0, 0.4247, 0.0, 0.3566, 1.0, 0.3125, 1.0, 0.2997, 0.0, 0.3622, 0.0, 0.2461, 1.0, 0.1691, 1.0, 0.1747, 0.0, 0.2372, 0.0, 0.2997, 0.0, 0.3125, 1.0, 0.2461, 1.0, 0.1691, 1.0, 0.1066, 1.0, 0.1122, 0.0, 0.1747, 0.0, 0.1066, 1.0, 0.0625, 1.0, 0.04968, 0.0, 0.1122, 0.0, 0.2372, 0.0, 0.3166, 0.0, 0.2997, 0.0, 0.2372, 0.0, 0.04968, 0.0, 0.0625, 1.0, 0.01282, 1.0, 1.0, 1.0, 0.9872, 0.0, 0.9334, 1.0, 0.9334, 1.0, 0.9103, 0.0, 0.8397, 1.0, 0.8397, 1.0, 0.8166, 0.0, 0.7628, 1.0, 0.7628, 1.0, 0.7372, 0.0, 0.6834, 1.0, 0.6834, 1.0, 0.6603, 0.0, 0.5897, 1.0, 0.5897, 1.0, 0.5666, 0.0, 0.5128, 1.0, 0.5128, 1.0, 0.4872, 0.0, 0.4334, 1.0, 0.4334, 1.0, 0.4103, 0.0, 0.3397, 1.0, 0.3397, 1.0, 0.3166, 0.0, 0.2628, 1.0, 0.2628, 1.0, 0.2372, 0.0, 0.1834, 1.0, 0.1834, 1.0, 0.1603, 0.0, 0.08965, 1.0, 0.08965, 1.0, 0.0666, 0.0, 0.01282, 1.0, 0.7997, 0.0, 0.8166, 0.0, 0.8622, 0.0, 0.5897, 1.0, 0.5128, 1.0, 0.5128, 1.0, 0.5625, 1.0, 0.4872, 0.0, 0.5666, 0.0, 0.5497, 0.0, 0.4872, 0.0, 0.8397, 1.0, 0.7628, 1.0, 0.7628, 1.0, 0.8125, 1.0, 0.7372, 0.0, 0.8166, 0.0, 0.7997, 0.0, 0.7372, 0.0, 0.2461, 1.0, 0.2628, 1.0, 0.1834, 1.0, 0.1603, 0.0, 0.2372, 0.0, 0.2372, 0.0, 0.1747, 0.0, 0.5128, 1.0, 0.4334, 1.0, 0.4688, 1.0, 0.5128, 1.0, 0.4103, 0.0, 0.4872, 0.0, 0.4872, 0.0, 0.4247, 0.0, 0.7628, 1.0, 0.6834, 1.0, 0.7188, 1.0, 0.7628, 1.0, 0.6603, 0.0, 0.7372, 0.0, 0.7372, 0.0, 0.6747, 0.0, 0.9103, 0.0, 0.9872, 0.0, 0.9872, 0.0, 0.9247, 0.0, 0.9881, 1.0, 1.0, 1.0, 0.9334, 1.0, 0.08965, 1.0, 0.1066, 1.0, 0.1691, 1.0, 0.1834, 1.0, 0.3397, 1.0, 0.3566, 1.0, 0.4191, 1.0, 0.4334, 1.0, 0.5897, 1.0, 0.6066, 1.0, 0.6691, 1.0, 0.6834, 1.0, 0.8397, 1.0, 0.8566, 1.0, 0.9191, 1.0, 0.9334, 1.0, 0.04968, 0.0, 0.0666, 0.0, 0.1122, 0.0, 0.08965, 1.0, 0.01282, 1.0, 0.01282, 1.0, 0.0625, 1.0, 0.2997, 0.0, 0.3166, 0.0, 0.3622, 0.0, 0.0, 0.0, 0.0666, 0.0, 0.04968, 0.0, 0.0, 0.0, 0.5497, 0.0, 0.5666, 0.0, 0.6122, 0.0, 0.3397, 1.0, 0.2628, 1.0, 0.2461, 1.0, 0.3125, 1.0])
me_cylinder_022.materials.append(mat_material_007)
me_cylinder_022.update()
me_cylinder_023 = bpy.data.meshes.new('Cylinder.023')
me_cylinder_023.from_pydata([(-0.01832, -0.1113, 0.2764), (-0.132, 0.113, 0.2389), (-0.1234, -0.1118, 0.2475), (-0.2153, 0.1117, 0.1706), (-0.209, -0.113, 0.1821), (-0.2533, 0.1105, 0.1059), (-0.2622, -0.1147, 0.09001), (-0.2748, 0.1091, 0.02468), (-0.2748, -0.1166, -0.01472), (-0.2692, 0.1077, -0.04957), (-0.2403, 0.1062, -0.1286), (-0.2449, -0.1185, -0.1161), (-0.1695, 0.1048, -0.2089), (-0.1771, -0.12, -0.1988), (-0.1024, 0.1041, -0.2456), (-0.08172, -0.121, -0.2501), (-0.01832, 0.1037, -0.2664), (0.02678, -0.1212, -0.2623), (0.05862, 0.1038, -0.2609), (0.1405, 0.1043, -0.2331), (0.1319, -0.1206, -0.2334), (0.2237, 0.1056, -0.1648), (0.2175, -0.1194, -0.168), (0.2618, 0.1068, -0.1), (0.2707, -0.1178, -0.07591), (0.2863, 0.1088, 0.009692), (0.2833, -0.1158, 0.02881), (0.2488, 0.1111, 0.1344), (0.2534, -0.114, 0.1302), (0.178, 0.1125, 0.2148), (0.1856, -0.1125, 0.2129), (0.1109, 0.1132, 0.2515), (0.09019, -0.1115, 0.2642), (-0.002784, 0.1137, 0.2751), (-0.006033, -0.114, 0.1297), (-0.04786, 0.1107, 0.1162), (-0.06445, -0.1143, 0.1118), (-0.1043, 0.1099, 0.06921), (-0.1132, -0.1153, 0.05733), (-0.1228, 0.1088, 0.01283), (-0.1228, -0.1164, -0.002861), (-0.1132, 0.1077, -0.04736), (-0.1043, -0.1174, -0.05924), (-0.06445, 0.1067, -0.1018), (-0.04786, -0.1183, -0.1063), (-0.006033, 0.1064, -0.1197), (0.0145, -0.1185, -0.1156), (0.05633, 0.1066, -0.1104), (0.07292, -0.1182, -0.09772), (0.1128, 0.1074, -0.06337), (0.1217, -0.1172, -0.04323), (0.1313, 0.1085, -0.00699), (0.1313, -0.116, 0.01696), (0.1217, 0.1096, 0.0532), (0.1128, -0.115, 0.07334), (0.07292, 0.1106, 0.1077), (0.05633, -0.1141, 0.1204), (0.0145, 0.1109, 0.1255)], [], [(8, 6, 7), (17, 15, 16), (26, 24, 25), (0, 32, 33), (35, 34, 36), (37, 36, 38), (39, 38, 40), (41, 40, 42), (43, 42, 44), (45, 44, 46), (47, 46, 48), (49, 48, 50), (51, 50, 52), (53, 52, 54), (55, 54, 56), (57, 56, 34), (5, 3, 37), (27, 25, 53), (19, 18, 47), (10, 9, 41), (28, 30, 54), (1, 33, 35), (20, 22, 48), (30, 56, 54), (11, 13, 42), (22, 50, 48), (2, 4, 36), (31, 29, 55), (13, 44, 42), (23, 21, 49), (4, 38, 36), (14, 12, 43), (33, 1, 2, 0), (1, 3, 4, 2), (3, 5, 6, 4), (9, 10, 11, 8), (6, 5, 7), (8, 7, 9), (10, 12, 13, 11), (12, 14, 15, 13), (18, 19, 20, 17), (15, 14, 16), (17, 16, 18), (19, 21, 22, 20), (21, 23, 24, 22), (25, 27, 28, 26), (24, 23, 25), (27, 29, 30, 28), (29, 31, 32, 30), (52, 50, 24, 26), (32, 31, 33), (57, 34, 35), (35, 36, 37), (37, 38, 39), (39, 40, 41), (41, 42, 43), (43, 44, 45), (45, 46, 47), (47, 48, 49), (49, 50, 51), (51, 52, 53), (53, 54, 55), (55, 56, 57), (6, 38, 4), (43, 45, 16, 14), (46, 44, 15, 17), (37, 39, 7, 5), (40, 38, 6, 8), (25, 51, 53), (54, 52, 26, 28), (45, 47, 18, 16), (48, 46, 17, 20), (39, 41, 9, 7), (42, 40, 8, 11), (36, 34, 0, 2), (33, 57, 35), (55, 29, 27, 53), (49, 21, 19, 47), (43, 12, 10, 41), (37, 3, 1, 35), (32, 56, 30), (55, 57, 33, 31), (24, 50, 22), (34, 56, 32, 0), (15, 44, 13), (49, 51, 25, 23)])
_uv = me_cylinder_023.uv_layers.new(name='UVMap')
_uv.uv.foreach_set('vector', [0.7372, 0.0, 0.7997, 0.0, 0.7628, 1.0, 0.4872, 0.0, 0.5497, 0.0, 0.5128, 1.0, 0.2372, 0.0, 0.2997, 0.0, 0.2461, 1.0, 0.0, 0.0, 0.04968, 0.0, 0.01282, 1.0, 0.9334, 1.0, 0.9872, 0.0, 0.9103, 0.0, 0.8397, 1.0, 0.9103, 0.0, 0.8166, 0.0, 0.7628, 1.0, 0.8166, 0.0, 0.7372, 0.0, 0.6834, 1.0, 0.7372, 0.0, 0.6603, 0.0, 0.5897, 1.0, 0.6603, 0.0, 0.5666, 0.0, 0.5128, 1.0, 0.5666, 0.0, 0.4872, 0.0, 0.4334, 1.0, 0.4872, 0.0, 0.4103, 0.0, 0.3397, 1.0, 0.4103, 0.0, 0.3166, 0.0, 0.2628, 1.0, 0.3166, 0.0, 0.2372, 0.0, 0.1834, 1.0, 0.2372, 0.0, 0.1603, 0.0, 0.08965, 1.0, 0.1603, 0.0, 0.0666, 0.0, 0.01282, 1.0, 0.0666, 0.0, 0.0, 0.0, 0.8125, 1.0, 0.8566, 1.0, 0.8397, 1.0, 0.1691, 1.0, 0.2461, 1.0, 0.1834, 1.0, 0.4191, 1.0, 0.4688, 1.0, 0.4334, 1.0, 0.6691, 1.0, 0.7188, 1.0, 0.6834, 1.0, 0.1747, 0.0, 0.1122, 0.0, 0.1603, 0.0, 0.9191, 1.0, 0.9881, 1.0, 0.9334, 1.0, 0.4247, 0.0, 0.3622, 0.0, 0.4103, 0.0, 0.1122, 0.0, 0.0666, 0.0, 0.1603, 0.0, 0.6747, 0.0, 0.6122, 0.0, 0.6603, 0.0, 0.3622, 0.0, 0.3166, 0.0, 0.4103, 0.0, 0.9247, 0.0, 0.8622, 0.0, 0.9103, 0.0, 0.0625, 1.0, 0.1066, 1.0, 0.08965, 1.0, 0.6122, 0.0, 0.5666, 0.0, 0.6603, 0.0, 0.3125, 1.0, 0.3566, 1.0, 0.3397, 1.0, 0.8622, 0.0, 0.8166, 0.0, 0.9103, 0.0, 0.5625, 1.0, 0.6066, 1.0, 0.5897, 1.0, 0.9881, 1.0, 0.9191, 1.0, 0.9247, 0.0, 0.9872, 0.0, 0.9191, 1.0, 0.8566, 1.0, 0.8622, 0.0, 0.9247, 0.0, 0.8566, 1.0, 0.8125, 1.0, 0.7997, 0.0, 0.8622, 0.0, 0.7188, 1.0, 0.6691, 1.0, 0.6747, 0.0, 0.7372, 0.0, 0.7997, 0.0, 0.8125, 1.0, 0.7628, 1.0, 0.7372, 0.0, 0.7628, 1.0, 0.7188, 1.0, 0.6691, 1.0, 0.6066, 1.0, 0.6122, 0.0, 0.6747, 0.0, 0.6066, 1.0, 0.5625, 1.0, 0.5497, 0.0, 0.6122, 0.0, 0.4688, 1.0, 0.4191, 1.0, 0.4247, 0.0, 0.4872, 0.0, 0.5497, 0.0, 0.5625, 1.0, 0.5128, 1.0, 0.4872, 0.0, 0.5128, 1.0, 0.4688, 1.0, 0.4191, 1.0, 0.3566, 1.0, 0.3622, 0.0, 0.4247, 0.0, 0.3566, 1.0, 0.3125, 1.0, 0.2997, 0.0, 0.3622, 0.0, 0.2461, 1.0, 0.1691, 1.0, 0.1747, 0.0, 0.2372, 0.0, 0.2997, 0.0, 0.3125, 1.0, 0.2461, 1.0, 0.1691, 1.0, 0.1066, 1.0, 0.1122, 0.0, 0.1747, 0.0, 0.1066, 1.0, 0.0625, 1.0, 0.04968, 0.0, 0.1122, 0.0, 0.2372, 0.0, 0.3166, 0.0, 0.2997, 0.0, 0.2372, 0.0, 0.04968, 0.0, 0.0625, 1.0, 0.01282, 1.0, 1.0, 1.0, 0.9872, 0.0, 0.9334, 1.0, 0.9334, 1.0, 0.9103, 0.0, 0.8397, 1.0, 0.8397, 1.0, 0.8166, 0.0, 0.7628, 1.0, 0.7628, 1.0, 0.7372, 0.0, 0.6834, 1.0, 0.6834, 1.0, 0.6603, 0.0, 0.5897, 1.0, 0.5897, 1.0, 0.5666, 0.0, 0.5128, 1.0, 0.5128, 1.0, 0.4872, 0.0, 0.4334, 1.0, 0.4334, 1.0, 0.4103, 0.0, 0.3397, 1.0, 0.3397, 1.0, 0.3166, 0.0, 0.2628, 1.0, 0.2628, 1.0, 0.2372, 0.0, 0.1834, 1.0, 0.1834, 1.0, 0.1603, 0.0, 0.08965, 1.0, 0.08965, 1.0, 0.0666, 0.0, 0.01282, 1.0, 0.7997, 0.0, 0.8166, 0.0, 0.8622, 0.0, 0.5897, 1.0, 0.5128, 1.0, 0.5128, 1.0, 0.5625, 1.0, 0.4872, 0.0, 0.5666, 0.0, 0.5497, 0.0, 0.4872, 0.0, 0.8397, 1.0, 0.7628, 1.0, 0.7628, 1.0, 0.8125, 1.0, 0.7372, 0.0, 0.8166, 0.0, 0.7997, 0.0, 0.7372, 0.0, 0.2461, 1.0, 0.2628, 1.0, 0.1834, 1.0, 0.1603, 0.0, 0.2372, 0.0, 0.2372, 0.0, 0.1747, 0.0, 0.5128, 1.0, 0.4334, 1.0, 0.4688, 1.0, 0.5128, 1.0, 0.4103, 0.0, 0.4872, 0.0, 0.4872, 0.0, 0.4247, 0.0, 0.7628, 1.0, 0.6834, 1.0, 0.7188, 1.0, 0.7628, 1.0, 0.6603, 0.0, 0.7372, 0.0, 0.7372, 0.0, 0.6747, 0.0, 0.9103, 0.0, 0.9872, 0.0, 0.9872, 0.0, 0.9247, 0.0, 0.9881, 1.0, 1.0, 1.0, 0.9334, 1.0, 0.08965, 1.0, 0.1066, 1.0, 0.1691, 1.0, 0.1834, 1.0, 0.3397, 1.0, 0.3566, 1.0, 0.4191, 1.0, 0.4334, 1.0, 0.5897, 1.0, 0.6066, 1.0, 0.6691, 1.0, 0.6834, 1.0, 0.8397, 1.0, 0.8566, 1.0, 0.9191, 1.0, 0.9334, 1.0, 0.04968, 0.0, 0.0666, 0.0, 0.1122, 0.0, 0.08965, 1.0, 0.01282, 1.0, 0.01282, 1.0, 0.0625, 1.0, 0.2997, 0.0, 0.3166, 0.0, 0.3622, 0.0, 0.0, 0.0, 0.0666, 0.0, 0.04968, 0.0, 0.0, 0.0, 0.5497, 0.0, 0.5666, 0.0, 0.6122, 0.0, 0.3397, 1.0, 0.2628, 1.0, 0.2461, 1.0, 0.3125, 1.0])
me_cylinder_023.materials.append(mat_material_008)
me_cylinder_023.update()
me_col_sus_button = bpy.data.meshes.new('col_sus_button')
me_col_sus_button.from_pydata([(0.4625, 1.291, 0.2617), (2.183, 1.291, 0.2617), (0.4625, 1.244, 0.164), (2.183, 1.244, 0.164), (0.4625, 1.138, 0.1398), (2.183, 1.138, 0.1398), (0.4625, 1.054, 0.2075), (2.183, 1.054, 0.2075), (0.4625, 1.054, 0.3159), (2.183, 1.054, 0.3159), (0.4625, 1.138, 0.3836), (2.183, 1.138, 0.3836), (0.4625, 1.244, 0.3594), (2.183, 1.244, 0.3594), (2.334, 1.209, 0.2082), (2.334, 1.235, 0.2617), (2.334, 1.151, 0.195), (2.334, 1.105, 0.232), (2.334, 1.105, 0.2914), (2.334, 1.151, 0.3284), (2.334, 1.209, 0.3152), (0.287, 1.253, 0.2617), (0.287, 1.22, 0.1937), (0.287, 1.147, 0.177), (0.287, 1.088, 0.224), (0.287, 1.088, 0.2994), (0.287, 1.147, 0.3465), (0.287, 1.22, 0.3297)], [], [(0, 1, 3, 2), (2, 3, 5, 4), (4, 5, 7, 6), (6, 7, 9, 8), (8, 9, 11, 10), (7, 5, 16, 17), (10, 11, 13, 12), (12, 13, 1, 0), (8, 10, 26, 25), (14, 15, 20, 19, 18, 17, 16), (13, 11, 19, 20), (9, 7, 17, 18), (1, 13, 20, 15), (5, 3, 14, 16), (11, 9, 18, 19), (3, 1, 15, 14), (21, 22, 23, 24, 25, 26, 27), (0, 2, 22, 21), (4, 6, 24, 23), (10, 12, 27, 26), (6, 8, 25, 24), (12, 0, 21, 27), (2, 4, 23, 22)])
_uv = me_col_sus_button.uv_layers.new(name='UVMap')
_uv.uv.foreach_set('vector', [1.0, 0.5, 1.0, 1.0, 0.8571, 1.0, 0.8571, 0.5, 0.8571, 0.5, 0.8571, 1.0, 0.7143, 1.0, 0.7143, 0.5, 0.7143, 0.5, 0.7143, 1.0, 0.5714, 1.0, 0.5714, 0.5, 0.5714, 0.5, 0.5714, 1.0, 0.4286, 1.0, 0.4286, 0.5, 0.4286, 0.5, 0.4286, 1.0, 0.2857, 1.0, 0.2857, 0.5, 0.5714, 1.0, 0.7143, 1.0, 0.7143, 1.0, 0.5714, 1.0, 0.2857, 0.5, 0.2857, 1.0, 0.1429, 1.0, 0.1429, 0.5, 0.1429, 0.5, 0.1429, 1.0, 2.98e-08, 1.0, 2.98e-08, 0.5, 0.4286, 0.5, 0.2857, 0.5, 0.2857, 0.5, 0.4286, 0.5, 0.4376, 0.3996, 0.25, 0.49, 0.06236, 0.3996, 0.01602, 0.1966, 0.1459, 0.03377, 0.3541, 0.03377, 0.484, 0.1966, 0.1429, 1.0, 0.2857, 1.0, 0.2857, 1.0, 0.1429, 1.0, 0.4286, 1.0, 0.5714, 1.0, 0.5714, 1.0, 0.4286, 1.0, 2.98e-08, 1.0, 0.1429, 1.0, 0.1429, 1.0, 2.98e-08, 1.0, 0.7143, 1.0, 0.8571, 1.0, 0.8571, 1.0, 0.7143, 1.0, 0.2857, 1.0, 0.4286, 1.0, 0.4286, 1.0, 0.2857, 1.0, 0.8571, 1.0, 1.0, 1.0, 1.0, 1.0, 0.8571, 1.0, 0.75, 0.49, 0.9376, 0.3996, 0.984, 0.1966, 0.8541, 0.03377, 0.6459, 0.03377, 0.516, 0.1966, 0.5624, 0.3996, 1.0, 0.5, 0.8571, 0.5, 0.8571, 0.5, 1.0, 0.5, 0.7143, 0.5, 0.5714, 0.5, 0.5714, 0.5, 0.7143, 0.5, 0.2857, 0.5, 0.1429, 0.5, 0.1429, 0.5, 0.2857, 0.5, 0.5714, 0.5, 0.4286, 0.5, 0.4286, 0.5, 0.5714, 0.5, 0.1429, 0.5, 2.98e-08, 0.5, 2.98e-08, 0.5, 0.1429, 0.5, 0.8571, 0.5, 0.7143, 0.5, 0.7143, 0.5, 0.8571, 0.5])
me_col_sus_button.update()
me_col_sus_top_r2 = bpy.data.meshes.new('col_sus_top_r2')
me_col_sus_top_r2.from_pydata([(0.05428, 1.294, 1.0), (1.221, 1.294, 0.3059), (0.004313, 1.246, 0.9161), (1.171, 1.246, 0.2219), (-0.008028, 1.141, 0.8953), (1.159, 1.141, 0.2012), (0.02655, 1.056, 0.9534), (1.193, 1.056, 0.2593), (0.08201, 1.056, 1.047), (1.249, 1.056, 0.3525), (0.1166, 1.141, 1.105), (1.283, 1.141, 0.4106), (0.1042, 1.246, 1.084), (1.271, 1.246, 0.3899), (1.297, 1.211, 0.1987), (1.324, 1.237, 0.2447), (1.29, 1.153, 0.1873), (1.309, 1.107, 0.2191), (1.339, 1.107, 0.2702), (1.358, 1.153, 0.302), (1.351, 1.211, 0.2906), (-0.06472, 1.3, 1.071), (-0.0821, 1.251, 0.9693), (-0.0864, 1.139, 0.9443), (-0.07437, 1.05, 1.015), (-0.05507, 1.05, 1.127), (-0.04303, 1.139, 1.197), (-0.04733, 1.251, 1.172), (-0.2667, 1.3, 1.077), (-0.26, 1.251, 0.9739), (-0.2584, 1.139, 0.9486), (-0.263, 1.05, 1.02), (-0.2705, 1.05, 1.134), (-0.2751, 1.139, 1.205), (-0.2735, 1.251, 1.179), (-0.2667, 1.3, 1.077), (-0.26, 1.251, 0.9739), (-0.2584, 1.139, 0.9486), (-0.263, 1.05, 1.02), (-0.2705, 1.05, 1.134), (-0.2751, 1.139, 1.205), (-0.2735, 1.251, 1.179), (-1.643, 1.3, 0.3838), (-1.637, 1.251, 0.281), (-1.635, 1.139, 0.2556), (-1.64, 1.05, 0.3267), (-1.647, 1.05, 0.4408), (-1.652, 1.139, 0.5119), (-1.65, 1.251, 0.4865), (-2.222, 1.258, 0.3034), (-2.217, 1.224, 0.2337), (-2.216, 1.149, 0.2165), (-2.219, 1.088, 0.2647), (-2.224, 1.088, 0.3421), (-2.227, 1.149, 0.3904), (-2.226, 1.224, 0.3731)], [], [(0, 1, 3, 2), (2, 3, 5, 4), (4, 5, 7, 6), (6, 7, 9, 8), (8, 9, 11, 10), (7, 5, 16, 17), (10, 11, 13, 12), (12, 13, 1, 0), (8, 10, 26, 25), (14, 15, 20, 19, 18, 17, 16), (13, 11, 19, 20), (9, 7, 17, 18), (1, 13, 20, 15), (5, 3, 14, 16), (11, 9, 18, 19), (3, 1, 15, 14), (22, 23, 30, 29), (0, 2, 22, 21), (4, 6, 24, 23), (10, 12, 27, 26), (6, 8, 25, 24), (12, 0, 21, 27), (2, 4, 23, 22), (33, 34, 41, 40), (27, 21, 28, 34), (25, 26, 33, 32), (23, 24, 31, 30), (21, 22, 29, 28), (26, 27, 34, 33), (24, 25, 32, 31), (41, 35, 42, 48), (31, 32, 39, 38), (29, 30, 37, 36), (34, 28, 35, 41), (32, 33, 40, 39), (30, 31, 38, 37), (28, 29, 36, 35), (45, 46, 53, 52), (39, 40, 47, 46), (37, 38, 45, 44), (35, 36, 43, 42), (40, 41, 48, 47), (38, 39, 46, 45), (36, 37, 44, 43), (49, 50, 51, 52, 53, 54, 55), (43, 44, 51, 50), (48, 42, 49, 55), (46, 47, 54, 53), (44, 45, 52, 51), (42, 43, 50, 49), (47, 48, 55, 54)])
_uv = me_col_sus_top_r2.uv_layers.new(name='UVMap')
_uv.uv.foreach_set('vector', [1.0, 0.5, 1.0, 1.0, 0.8571, 1.0, 0.8571, 0.5, 0.8571, 0.5, 0.8571, 1.0, 0.7143, 1.0, 0.7143, 0.5, 0.7143, 0.5, 0.7143, 1.0, 0.5714, 1.0, 0.5714, 0.5, 0.5714, 0.5, 0.5714, 1.0, 0.4286, 1.0, 0.4286, 0.5, 0.4286, 0.5, 0.4286, 1.0, 0.2857, 1.0, 0.2857, 0.5, 0.5714, 1.0, 0.7143, 1.0, 0.7143, 1.0, 0.5714, 1.0, 0.2857, 0.5, 0.2857, 1.0, 0.1429, 1.0, 0.1429, 0.5, 0.1429, 0.5, 0.1429, 1.0, 2.98e-08, 1.0, 2.98e-08, 0.5, 0.4286, 0.5, 0.2857, 0.5, 0.2857, 0.5, 0.4286, 0.5, 0.4376, 0.3996, 0.25, 0.49, 0.06236, 0.3996, 0.01602, 0.1966, 0.1459, 0.03377, 0.3541, 0.03377, 0.484, 0.1966, 0.1429, 1.0, 0.2857, 1.0, 0.2857, 1.0, 0.1429, 1.0, 0.4286, 1.0, 0.5714, 1.0, 0.5714, 1.0, 0.4286, 1.0, 2.98e-08, 1.0, 0.1429, 1.0, 0.1429, 1.0, 2.98e-08, 1.0, 0.7143, 1.0, 0.8571, 1.0, 0.8571, 1.0, 0.7143, 1.0, 0.2857, 1.0, 0.4286, 1.0, 0.4286, 1.0, 0.2857, 1.0, 0.8571, 1.0, 1.0, 1.0, 1.0, 1.0, 0.8571, 1.0, 0.8571, 0.5, 0.7143, 0.5, 0.7143, 0.5, 0.8571, 0.5, 1.0, 0.5, 0.8571, 0.5, 0.8571, 0.5, 1.0, 0.5, 0.7143, 0.5, 0.5714, 0.5, 0.5714, 0.5, 0.7143, 0.5, 0.2857, 0.5, 0.1429, 0.5, 0.1429, 0.5, 0.2857, 0.5, 0.5714, 0.5, 0.4286, 0.5, 0.4286, 0.5, 0.5714, 0.5, 0.1429, 0.5, 2.98e-08, 0.5, 2.98e-08, 0.5, 0.1429, 0.5, 0.8571, 0.5, 0.7143, 0.5, 0.7143, 0.5, 0.8571, 0.5, 0.2857, 0.5, 0.1429, 0.5, 0.1429, 0.5, 0.2857, 0.5, 0.1429, 0.5, 2.98e-08, 0.5, 2.98e-08, 0.5, 0.1429, 0.5, 0.4286, 0.5, 0.2857, 0.5, 0.2857, 0.5, 0.4286, 0.5, 0.7143, 0.5, 0.5714, 0.5, 0.5714, 0.5, 0.7143, 0.5, 1.0, 0.5, 0.8571, 0.5, 0.8571, 0.5, 1.0, 0.5, 0.2857, 0.5, 0.1429, 0.5, 0.1429, 0.5, 0.2857, 0.5, 0.5714, 0.5, 0.4286, 0.5, 0.4286, 0.5, 0.5714, 0.5, 0.1429, 0.5, 2.98e-08, 0.5, 2.98e-08, 0.5, 0.1429, 0.5, 0.5714, 0.5, 0.4286, 0.5, 0.4286, 0.5, 0.5714, 0.5, 0.8571, 0.5, 0.7143, 0.5, 0.7143, 0.5, 0.8571, 0.5, 0.1429, 0.5, 2.98e-08, 0.5, 2.98e-08, 0.5, 0.1429, 0.5, 0.4286, 0.5, 0.2857, 0.5, 0.2857, 0.5, 0.4286, 0.5, 0.7143, 0.5, 0.5714, 0.5, 0.5714, 0.5, 0.7143, 0.5, 1.0, 0.5, 0.8571, 0.5, 0.8571, 0.5, 1.0, 0.5, 0.5714, 0.5, 0.4286, 0.5, 0.4286, 0.5, 0.5714, 0.5, 0.4286, 0.5, 0.2857, 0.5, 0.2857, 0.5, 0.4286, 0.5, 0.7143, 0.5, 0.5714, 0.5, 0.5714, 0.5, 0.7143, 0.5, 1.0, 0.5, 0.8571, 0.5, 0.8571, 0.5, 1.0, 0.5, 0.2857, 0.5, 0.1429, 0.5, 0.1429, 0.5, 0.2857, 0.5, 0.5714, 0.5, 0.4286, 0.5, 0.4286, 0.5, 0.5714, 0.5, 0.8571, 0.5, 0.7143, 0.5, 0.7143, 0.5, 0.8571, 0.5, 0.75, 0.49, 0.9376, 0.3996, 0.984, 0.1966, 0.8541, 0.03377, 0.6459, 0.03377, 0.516, 0.1966, 0.5624, 0.3996, 0.8571, 0.5, 0.7143, 0.5, 0.7143, 0.5, 0.8571, 0.5, 0.1429, 0.5, 2.98e-08, 0.5, 2.98e-08, 0.5, 0.1429, 0.5, 0.4286, 0.5, 0.2857, 0.5, 0.2857, 0.5, 0.4286, 0.5, 0.7143, 0.5, 0.5714, 0.5, 0.5714, 0.5, 0.7143, 0.5, 1.0, 0.5, 0.8571, 0.5, 0.8571, 0.5, 1.0, 0.5, 0.2857, 0.5, 0.1429, 0.5, 0.1429, 0.5, 0.2857, 0.5])
me_col_sus_top_r2.update()
me_col_antenna = bpy.data.meshes.new('coL_antenna')
me_col_antenna.from_pydata([(9.449, -1.793, 1.016), (9.802, -1.655, -0.9843), (9.924, -1.801, 1.016), (10.16, -2.062, -0.9843), (10.03, -2.135, 1.016), (9.866, -2.472, -0.9843), (9.756, -2.404, 1.016), (9.356, -2.293, -0.9843), (9.412, -2.239, 1.016), (9.412, -1.827, -0.9843), (9.905, -1.792, 0.7935), (9.841, -1.886, 0.5713), (9.829, -1.88, 0.3491), (9.818, -1.874, 0.1269), (9.806, -1.868, -0.09537), (9.871, -1.69, -0.3176), (9.848, -1.679, -0.5398), (9.825, -1.667, -0.762), (10.03, -2.126, 0.7935), (9.933, -2.096, 0.5713), (9.934, -2.09, 0.3491), (9.935, -2.084, 0.1269), (9.937, -2.078, -0.09537), (10.15, -2.097, -0.3176), (10.15, -2.086, -0.5398), (10.16, -2.074, -0.762), (9.762, -2.402, 0.7935), (9.766, -2.275, 0.5713), (9.77, -2.274, 0.3491), (9.773, -2.272, 0.1269), (9.777, -2.271, -0.09537), (9.845, -2.48, -0.3176), (9.852, -2.477, -0.5398), (9.859, -2.474, -0.762), (9.715, -2.386, 0.7935), (9.707, -2.254, 0.5713), (9.682, -2.243, 0.3491), (9.656, -2.231, 0.1269), (9.631, -2.219, -0.09537), (9.505, -2.36, -0.3176), (9.455, -2.338, -0.5398), (9.405, -2.315, -0.762), (9.541, -2.173, 0.7935), (9.539, -2.173, 0.5713), (9.538, -2.173, 0.3491), (9.536, -2.173, 0.1269), (9.535, -2.173, -0.09537), (9.365, -2.293, -0.3176), (9.362, -2.293, -0.5398), (9.359, -2.293, -0.762), (9.561, -1.924, 0.7935), (9.557, -1.955, 0.5713), (9.553, -1.986, 0.3491), (9.549, -2.018, 0.1269), (9.545, -2.049, -0.09537), (9.38, -2.112, -0.3176), (9.372, -2.172, -0.5398), (9.364, -2.232, -0.762), (9.565, -1.898, 0.7935), (9.564, -1.902, 0.5713), (9.563, -1.906, 0.3491), (9.562, -1.911, 0.1269), (9.561, -1.915, -0.09537), (9.417, -1.802, -0.3176), (9.415, -1.81, -0.5398), (9.414, -1.819, -0.762), (9.761, -1.666, -0.762), (9.719, -1.677, -0.5398), (9.678, -1.687, -0.3176), (9.673, -1.866, -0.09537), (9.651, -1.871, 0.1269), (9.63, -1.877, 0.3491), (9.609, -1.882, 0.5713), (9.483, -1.785, 0.7935), (10.14, -2.029, -0.762), (10.12, -1.995, -0.5398), (10.11, -1.962, -0.3176), (9.908, -1.985, -0.09537), (9.899, -1.967, 0.1269), (9.891, -1.95, 0.3491), (9.882, -1.933, 0.5713), (9.938, -1.829, 0.7935)], [], [(74, 3, 1, 17), (41, 7, 5, 33), (65, 9, 7, 57), (66, 1, 9, 65), (0, 8, 6, 4, 2), (66, 17, 1), (74, 25, 3), (41, 49, 7), (49, 57, 7), (26, 18, 4, 6), (5, 7, 9, 1, 3), (5, 3, 25, 33), (33, 25, 24, 32), (32, 24, 23, 31), (31, 23, 22, 30), (30, 22, 21, 29), (29, 21, 20, 28), (28, 20, 19, 27), (27, 19, 18, 26), (8, 0, 50, 42), (42, 50, 51, 43), (43, 51, 52, 44), (44, 52, 53, 45), (45, 53, 54, 46), (46, 54, 55, 47), (47, 55, 56, 48), (48, 56, 57, 49), (6, 8, 42, 34), (34, 42, 43, 35), (35, 43, 44, 36), (36, 44, 45, 37), (37, 45, 46, 38), (38, 46, 47, 39), (39, 47, 48, 40), (40, 48, 49, 41), (2, 4, 18, 81), (81, 18, 19, 80), (80, 19, 20, 79), (79, 20, 21, 78), (78, 21, 22, 77), (77, 22, 23, 76), (76, 23, 24, 75), (75, 24, 25, 74), (0, 2, 10, 73), (73, 10, 11, 72), (72, 11, 12, 71), (71, 12, 13, 70), (70, 13, 14, 69), (69, 14, 15, 68), (68, 15, 16, 67), (67, 16, 17, 66), (0, 73, 58), (73, 72, 59, 58), (72, 71, 60, 59), (71, 70, 61, 60), (70, 69, 62, 61), (69, 68, 63, 62), (68, 67, 64, 63), (67, 66, 65, 64), (0, 58, 50), (58, 59, 51, 50), (59, 60, 52, 51), (60, 61, 53, 52), (61, 62, 54, 53), (62, 63, 55, 54), (63, 64, 56, 55), (64, 65, 57, 56), (6, 34, 26), (34, 35, 27, 26), (35, 36, 28, 27), (36, 37, 29, 28), (37, 38, 30, 29), (38, 39, 31, 30), (39, 40, 32, 31), (40, 41, 33, 32), (2, 81, 10), (81, 80, 11, 10), (80, 79, 12, 11), (79, 78, 13, 12), (78, 77, 14, 13), (77, 76, 15, 14), (76, 75, 16, 15), (75, 74, 17, 16)])
_uv = me_col_antenna.uv_layers.new(name='UVMap')
_uv.uv.foreach_set('vector', [0.7691, 0.5556, 0.7546, 0.5, 0.9581, 0.5, 0.95, 0.5556, 0.3548, 0.5556, 0.3333, 0.5, 0.5527, 0.5, 0.5498, 0.5556, 0.1425, 0.5556, 0.1452, 0.5, 0.3333, 0.5, 0.3097, 0.5556, 0.04485, 0.5556, 0.03535, 0.5, 0.1452, 0.5, 0.1425, 0.5556, 0.105, 0.4026, 0.05398, 0.128, 0.287, 0.03111, 0.4746, 0.1976, 0.4001, 0.4198, 0.9628, 0.5556, 0.95, 0.5556, 0.9581, 0.5, 0.7691, 0.5556, 0.75, 0.5556, 0.7546, 0.5, 0.3548, 0.5556, 0.3339, 0.5556, 0.3333, 0.5, 0.3339, 0.5556, 0.3097, 0.5556, 0.3333, 0.5, 0.5296, 0.9444, 0.7181, 0.9444, 0.7136, 1.0, 0.5267, 1.0, 0.8237, 0.03571, 0.5626, 0.1417, 0.5647, 0.3934, 0.787, 0.4689, 0.9719, 0.2564, 0.5527, 0.5, 0.7546, 0.5, 0.75, 0.5556, 0.5498, 0.5556, 0.5498, 0.5556, 0.75, 0.5556, 0.7455, 0.6111, 0.5469, 0.6111, 0.5469, 0.6111, 0.7455, 0.6111, 0.7409, 0.6667, 0.544, 0.6667, 0.544, 0.6667, 0.7409, 0.6667, 0.7364, 0.7222, 0.5411, 0.7222, 0.5411, 0.7222, 0.7364, 0.7222, 0.7318, 0.7778, 0.5382, 0.7778, 0.5382, 0.7778, 0.7318, 0.7778, 0.7272, 0.8333, 0.5353, 0.8333, 0.5353, 0.8333, 0.7272, 0.8333, 0.7227, 0.8889, 0.5324, 0.8889, 0.5324, 0.8889, 0.7227, 0.8889, 0.7181, 0.9444, 0.5296, 0.9444, 0.3387, 1.0, 0.1209, 1.0, 0.1445, 0.9444, 0.3381, 0.9444, 0.3381, 0.9444, 0.1445, 0.9444, 0.1681, 0.8889, 0.3375, 0.8889, 0.3375, 0.8889, 0.1681, 0.8889, 0.1917, 0.8333, 0.3369, 0.8333, 0.3369, 0.8333, 0.1917, 0.8333, 0.2153, 0.7778, 0.3363, 0.7778, 0.3363, 0.7778, 0.2153, 0.7778, 0.2389, 0.7222, 0.3357, 0.7222, 0.3357, 0.7222, 0.2389, 0.7222, 0.2625, 0.6667, 0.3351, 0.6667, 0.3351, 0.6667, 0.2625, 0.6667, 0.2861, 0.6111, 0.3345, 0.6111, 0.3345, 0.6111, 0.2861, 0.6111, 0.3097, 0.5556, 0.3339, 0.5556, 0.5267, 1.0, 0.3387, 1.0, 0.3381, 0.9444, 0.5052, 0.9444, 0.5052, 0.9444, 0.3381, 0.9444, 0.3375, 0.8889, 0.4837, 0.8889, 0.4837, 0.8889, 0.3375, 0.8889, 0.3369, 0.8333, 0.4622, 0.8333, 0.4622, 0.8333, 0.3369, 0.8333, 0.3363, 0.7778, 0.4407, 0.7778, 0.4407, 0.7778, 0.3363, 0.7778, 0.3357, 0.7222, 0.4192, 0.7222, 0.4192, 0.7222, 0.3357, 0.7222, 0.3351, 0.6667, 0.3978, 0.6667, 0.3978, 0.6667, 0.3351, 0.6667, 0.3345, 0.6111, 0.3763, 0.6111, 0.3763, 0.6111, 0.3345, 0.6111, 0.3339, 0.5556, 0.3548, 0.5556, 0.8848, 1.0, 0.7136, 1.0, 0.7181, 0.9444, 0.8704, 0.9444, 0.8704, 0.9444, 0.7181, 0.9444, 0.7227, 0.8889, 0.8559, 0.8889, 0.8559, 0.8889, 0.7227, 0.8889, 0.7272, 0.8333, 0.8414, 0.8333, 0.8414, 0.8333, 0.7272, 0.8333, 0.7318, 0.7778, 0.8269, 0.7778, 0.8269, 0.7778, 0.7318, 0.7778, 0.7364, 0.7222, 0.8125, 0.7222, 0.8125, 0.7222, 0.7364, 0.7222, 0.7409, 0.6667, 0.798, 0.6667, 0.798, 0.6667, 0.7409, 0.6667, 0.7455, 0.6111, 0.7835, 0.6111, 0.7835, 0.6111, 0.7455, 0.6111, 0.75, 0.5556, 0.7691, 0.5556, 1.0, 1.0, 0.8848, 1.0, 0.893, 0.9444, 0.9953, 0.9444, 0.9953, 0.9444, 0.893, 0.9444, 0.9011, 0.8889, 0.9907, 0.8889, 0.9907, 0.8889, 0.9011, 0.8889, 0.9093, 0.8333, 0.986, 0.8333, 0.986, 0.8333, 0.9093, 0.8333, 0.9174, 0.7778, 0.9814, 0.7778, 0.9814, 0.7778, 0.9174, 0.7778, 0.9255, 0.7222, 0.9767, 0.7222, 0.9767, 0.7222, 0.9255, 0.7222, 0.9337, 0.6667, 0.9721, 0.6667, 0.9721, 0.6667, 0.9337, 0.6667, 0.9418, 0.6111, 0.9674, 0.6111, 0.9674, 0.6111, 0.9418, 0.6111, 0.95, 0.5556, 0.9628, 0.5556, 0.1209, 1.0, 0.1114, 0.9444, 0.1236, 0.9444, 0.1114, 0.9444, 0.1019, 0.8889, 0.1263, 0.8889, 0.1236, 0.9444, 0.1019, 0.8889, 0.09236, 0.8333, 0.129, 0.8333, 0.1263, 0.8889, 0.09236, 0.8333, 0.08286, 0.7778, 0.1317, 0.7778, 0.129, 0.8333, 0.08286, 0.7778, 0.07336, 0.7222, 0.1344, 0.7222, 0.1317, 0.7778, 0.07336, 0.7222, 0.06386, 0.6667, 0.1371, 0.6667, 0.1344, 0.7222, 0.06386, 0.6667, 0.05435, 0.6111, 0.1398, 0.6111, 0.1371, 0.6667, 0.05435, 0.6111, 0.04485, 0.5556, 0.1425, 0.5556, 0.1398, 0.6111, 0.1209, 1.0, 0.1236, 0.9444, 0.1445, 0.9444, 0.1236, 0.9444, 0.1263, 0.8889, 0.1681, 0.8889, 0.1445, 0.9444, 0.1263, 0.8889, 0.129, 0.8333, 0.1917, 0.8333, 0.1681, 0.8889, 0.129, 0.8333, 0.1317, 0.7778, 0.2153, 0.7778, 0.1917, 0.8333, 0.1317, 0.7778, 0.1344, 0.7222, 0.2389, 0.7222, 0.2153, 0.7778, 0.1344, 0.7222, 0.1371, 0.6667, 0.2625, 0.6667, 0.2389, 0.7222, 0.1371, 0.6667, 0.1398, 0.6111, 0.2861, 0.6111, 0.2625, 0.6667, 0.1398, 0.6111, 0.1425, 0.5556, 0.3097, 0.5556, 0.2861, 0.6111, 0.5267, 1.0, 0.5052, 0.9444, 0.5296, 0.9444, 0.5052, 0.9444, 0.4837, 0.8889, 0.5324, 0.8889, 0.5296, 0.9444, 0.4837, 0.8889, 0.4622, 0.8333, 0.5353, 0.8333, 0.5324, 0.8889, 0.4622, 0.8333, 0.4407, 0.7778, 0.5382, 0.7778, 0.5353, 0.8333, 0.4407, 0.7778, 0.4192, 0.7222, 0.5411, 0.7222, 0.5382, 0.7778, 0.4192, 0.7222, 0.3978, 0.6667, 0.544, 0.6667, 0.5411, 0.7222, 0.3978, 0.6667, 0.3763, 0.6111, 0.5469, 0.6111, 0.544, 0.6667, 0.3763, 0.6111, 0.3548, 0.5556, 0.5498, 0.5556, 0.5469, 0.6111, 0.8848, 1.0, 0.8704, 0.9444, 0.893, 0.9444, 0.8704, 0.9444, 0.8559, 0.8889, 0.9011, 0.8889, 0.893, 0.9444, 0.8559, 0.8889, 0.8414, 0.8333, 0.9093, 0.8333, 0.9011, 0.8889, 0.8414, 0.8333, 0.8269, 0.7778, 0.9174, 0.7778, 0.9093, 0.8333, 0.8269, 0.7778, 0.8125, 0.7222, 0.9255, 0.7222, 0.9174, 0.7778, 0.8125, 0.7222, 0.798, 0.6667, 0.9337, 0.6667, 0.9255, 0.7222, 0.798, 0.6667, 0.7835, 0.6111, 0.9418, 0.6111, 0.9337, 0.6667, 0.7835, 0.6111, 0.7691, 0.5556, 0.95, 0.5556, 0.9418, 0.6111])
me_col_antenna.materials.append(mat_material_010)
me_col_antenna.update()
me_col_body = bpy.data.meshes.new('col_body')
me_col_body.from_pydata([(0.9407, 0.6842, 0.1403), (1.0, 1.0, -1.0), (0.9392, -0.9024, 0.1403), (1.0, -1.0, -1.0), (-0.9825, 0.3433, 0.1403), (-0.87, 0.3676, -1.0), (-0.9866, -0.4723, 0.1403), (-0.8796, -0.4981, -1.0), (0.3833, -1.35, 0.1403), (0.3796, 1.151, 0.1403), (0.9696, -0.9512, -0.4299), (0.06021, -0.749, -1.0), (0.6612, -1.126, 0.1403), (-0.2482, -0.9239, -0.4299), (0.631, -0.9666, -0.767)], [], [(9, 4, 6, 8), (1, 5, 9, 0), (7, 6, 4, 5), (5, 1, 3, 11, 7), (1, 0, 2, 10, 3), (5, 4, 9), (0, 9, 8, 12, 2), (6, 7, 13, 8), (14, 13, 7, 11), (10, 14, 11, 3), (2, 12, 14, 10), (12, 8, 13, 14)])
_uv = me_col_body.uv_layers.new(name='UVMap')
_uv.uv.foreach_set('vector', [0.75, 0.5, 0.875, 0.5, 0.875, 0.75, 0.75, 0.75, 0.375, 0.5, 0.375, 0.25, 0.75, 0.5, 0.625, 0.5, 0.375, 0.0, 0.625, 0.0, 0.625, 0.25, 0.375, 0.25, 0.125, 0.5, 0.375, 0.5, 0.375, 0.75, 0.25, 0.75, 0.125, 0.75, 0.375, 0.5, 0.625, 0.5, 0.625, 0.75, 0.5, 0.75, 0.375, 0.75, 0.375, 0.25, 0.875, 0.5, 0.75, 0.5, 0.625, 0.5, 0.75, 0.5, 0.75, 0.75, 0.6875, 0.75, 0.625, 0.75, 0.875, 0.75, 0.375, 0.0, 0.5625, 0.375, 0.75, 0.75, 0.5312, 0.5625, 0.5625, 0.375, 0.375, 0.0, 0.375, 0.375, 0.5, 0.75, 0.5312, 0.5625, 0.375, 0.375, 0.375, 0.75, 0.625, 0.75, 0.6875, 0.75, 0.5312, 0.5625, 0.5, 0.75, 0.6875, 0.75, 0.75, 0.75, 0.5625, 0.375, 0.5312, 0.5625])
me_col_body.materials.append(mat_material_011)
me_col_body.use_mirror_vertex_groups = False
me_col_body.update()
me_plane = bpy.data.meshes.new('Plane')
me_plane.from_pydata([(-1.578, -0.4811, 2.153e-07), (0.6078, -1.268, 1.106e-07), (-1.953, 0.9517, 1.49e-08), (1.567, -0.2824, 7.823e-08), (-1.578, -0.4811, -0.05), (0.6078, -1.268, -0.05), (-1.953, 0.9517, -0.05), (1.567, -0.2824, -0.05)], [], [(0, 1, 3, 2), (4, 6, 7, 5), (0, 2, 6, 4), (1, 0, 4, 5), (3, 1, 5, 7), (2, 3, 7, 6)])
_uv = me_plane.uv_layers.new(name='UVMap')
_uv.uv.foreach_set('vector', [0.0, 0.0, 1.0, 0.0, 1.0, 1.0, 0.0, 1.0, 0.0, 0.0, 0.0, 1.0, 1.0, 1.0, 1.0, 0.0, 0.0, 0.0, 0.0, 1.0, 0.0, 1.0, 0.0, 0.0, 1.0, 0.0, 0.0, 0.0, 0.0, 0.0, 1.0, 0.0, 1.0, 1.0, 1.0, 0.0, 1.0, 0.0, 1.0, 1.0, 0.0, 1.0, 1.0, 1.0, 1.0, 1.0, 0.0, 1.0])
me_plane.materials.append(mat_material_012)
me_plane.update()
me_plane_002 = bpy.data.meshes.new('Plane.002')
me_plane_002.from_pydata([(-1.578, -0.4811, 2.153e-07), (0.6078, -1.268, 1.106e-07), (-1.953, 0.9517, 1.49e-08), (1.567, -0.2824, 7.823e-08), (-1.578, -0.4811, -0.05), (0.6078, -1.268, -0.05), (-1.953, 0.9517, -0.05), (1.567, -0.2824, -0.05)], [], [(0, 1, 3, 2), (4, 6, 7, 5), (0, 2, 6, 4), (1, 0, 4, 5), (3, 1, 5, 7), (2, 3, 7, 6)])
_uv = me_plane_002.uv_layers.new(name='UVMap')
_uv.uv.foreach_set('vector', [0.0, 0.0, 1.0, 0.0, 1.0, 1.0, 0.0, 1.0, 0.0, 0.0, 0.0, 1.0, 1.0, 1.0, 1.0, 0.0, 0.0, 0.0, 0.0, 1.0, 0.0, 1.0, 0.0, 0.0, 1.0, 0.0, 0.0, 0.0, 0.0, 0.0, 1.0, 0.0, 1.0, 1.0, 1.0, 0.0, 1.0, 0.0, 1.0, 1.0, 0.0, 1.0, 1.0, 1.0, 1.0, 1.0, 0.0, 1.0])
me_plane_002.materials.append(mat_material)
me_plane_002.update()
me_col_neck = bpy.data.meshes.new('col_neck')
me_col_neck.from_pydata([(0.01091, 0.7041, 1.112), (0.7112, 0.755, -1.0), (1.012, 0.02518, -1.0), (0.6477, 0.3308, 1.112), (0.5216, -0.5009, 1.11), (0.755, -0.7112, -1.0), (0.02518, -1.012, -1.0), (-0.02407, -0.702, 1.112), (-0.5086, -0.5271, 1.111), (-0.7112, -0.755, -1.0), (-1.012, -0.02518, -1.0), (-0.7096, 0.01856, 1.112), (-0.5008, 0.5257, 1.112), (-0.755, 0.7112, -1.0), (-0.02518, 1.012, -1.0), (-0.06747, 4.801, 1.163), (0.5783, 4.8, 1.215), (0.4203, -4.463, 1.279), (0.6845, -4.58, 1.353), (0.8055, 4.797, 1.344), (0.5395, 4.794, 1.471), (0.4882, -4.583, 1.442), (-0.06968, -4.584, 1.479), (-0.112, 4.792, 1.516), (-0.7578, 4.794, 1.463), (-0.6325, -4.583, 1.448), (-0.8623, -4.58, 1.359), (-0.985, 4.797, 1.335), (-0.719, 4.8, 1.208), (-0.6843, -4.351, 1.287), (-0.112, -4.051, 1.207), (-0.07638, 2.909, 1.161), (-0.08529, 1.126, 1.159), (-0.0942, -1.154, 1.157), (-0.1031, -3.186, 1.203), (0.5473, -3.187, 1.201), (0.555, -1.349, 1.205), (0.5628, 1.049, 1.208), (0.5705, 2.907, 1.212), (-0.75, -3.187, 1.262), (-0.7423, -1.156, 1.206), (-0.7345, 1.146, 1.207), (-0.7268, 2.907, 1.207), (0.6599, 0.2527, 0.5838), (0.6721, 0.1747, 0.05586), (0.9943, 0.1375, -0.4721), (-0.01533, -0.702, 0.5837), (-0.006582, -0.702, 0.05583), (0.01259, -1.012, -0.4721), (-0.7096, 0.009811, 0.5837), (-0.7096, 0.001064, 0.05583), (-1.012, -0.01259, -0.4721), (0.002165, 0.7041, 0.5837), (-0.006582, 0.7041, 0.05583), (-0.01259, 1.012, -0.4721), (0.7688, 0.6849, -0.4721), (0.5677, 0.4282, 0.05586), (0.6077, 0.3795, 0.5838), (0.7563, -0.714, -0.4724), (0.5198, -0.497, 0.0552), (0.5207, -0.499, 0.5828), (-0.714, -0.7563, -0.4723), (-0.5047, -0.5253, 0.0553), (-0.5066, -0.5262, 0.583), (-0.7441, 0.7222, -0.4721), (-0.516, 0.5105, 0.05583), (-0.5084, 0.5181, 0.5837), (0.8055, 2.37, 1.339), (0.6845, -0.3872, 1.36), (0.6845, -2.484, 1.357), (-0.1009, 2.366, 1.513), (-0.08892, -0.3911, 1.482), (-0.0793, -2.487, 1.481), (-0.985, 2.37, 1.335), (-0.8623, -0.3872, 1.36), (-0.8623, -2.484, 1.36), (0.4798, -2.486, 1.446), (0.4714, -0.39, 1.449), (0.5492, 2.367, 1.466), (-0.6409, -2.486, 1.448), (-0.6493, -0.39, 1.449), (-0.7481, 2.367, 1.463)], [], [(58, 5, 2, 45), (43, 57, 3), (58, 48, 6, 5), (61, 9, 6, 48), (61, 51, 10, 9), (51, 64, 13, 10), (64, 54, 14, 13), (11, 12, 0, 3, 4, 7, 8), (6, 9, 10, 13, 14, 1, 2, 5), (54, 55, 1, 14), (18, 17, 35, 36, 37, 38, 16, 19, 67, 68, 69), (38, 31, 15, 16), (78, 67, 19, 20), (70, 78, 20, 23), (81, 70, 23, 24), (73, 81, 24, 27), (29, 26, 75, 74, 73, 27, 28, 42, 41, 40, 39), (31, 42, 28, 15), (24, 23, 20, 19, 16, 15, 28, 27), (22, 25, 26, 29, 30, 17, 18, 21), (30, 29, 39, 34), (34, 39, 40, 33), (33, 32, 41, 40), (32, 41, 42, 31), (17, 30, 34, 35), (35, 34, 33, 36), (36, 37, 32, 33), (37, 32, 31, 38), (37, 36, 4, 3), (7, 4, 36, 33), (7, 40, 8), (7, 33, 40), (11, 8, 40, 41, 12), (0, 12, 41, 32), (37, 3, 0, 32), (0, 3, 57, 52), (52, 57, 56, 53), (53, 56, 55, 54), (12, 0, 52, 66), (66, 52, 53, 65), (65, 53, 54, 64), (11, 12, 66, 49), (49, 66, 65, 50), (50, 65, 64, 51), (8, 11, 49, 63), (63, 49, 50, 62), (62, 50, 51, 61), (8, 63, 46, 7), (63, 62, 47, 46), (62, 61, 48, 47), (4, 7, 46, 60), (60, 46, 47, 59), (59, 47, 48, 58), (2, 1, 55, 45), (45, 55, 56, 44), (44, 56, 57, 43), (4, 60, 43, 3), (60, 59, 44, 43), (59, 58, 45, 44), (26, 25, 79, 75), (75, 79, 80, 74), (74, 80, 81, 73), (25, 22, 72, 79), (79, 72, 71, 80), (80, 71, 70, 81), (22, 21, 76, 72), (72, 76, 77, 71), (71, 77, 78, 70), (21, 18, 69, 76), (76, 69, 68, 77), (77, 68, 67, 78)])
_uv = me_col_neck.uv_layers.new(name='UVMap')
_uv.uv.foreach_set('vector', [0.6299, 0.625, 0.6302, 0.5, 0.7539, 0.5, 0.7716, 0.625, 0.8069, 0.875, 0.8385, 0.875, 0.8246, 1.0, 0.6299, 0.625, 0.502, 0.625, 0.5039, 0.5, 0.6302, 0.5, 0.3799, 0.625, 0.3802, 0.5, 0.5039, 0.5, 0.502, 0.625, 0.3799, 0.625, 0.252, 0.625, 0.2539, 0.5, 0.3802, 0.5, 0.252, 0.625, 0.1276, 0.625, 0.1302, 0.5, 0.2539, 0.5, 0.1276, 0.625, 0.0121, 0.625, 0.01186, 0.5, 0.1302, 0.5, 0.01292, 0.2558, 0.09236, 0.4184, 0.2558, 0.4871, 0.4435, 0.3479, 0.4171, 0.09127, 0.2442, 0.01292, 0.09127, 0.08291, 0.7558, 0.01292, 0.5924, 0.08162, 0.5129, 0.2442, 0.5816, 0.4076, 0.7442, 0.4871, 0.9076, 0.4184, 0.9871, 0.2558, 0.9184, 0.09236, 0.9874, 0.625, 0.8663, 0.625, 0.8802, 0.5, 0.9872, 0.5, 0.7539, 0.5, 0.8802, 0.5, 0.8781, 0.6, 0.876, 0.7, 0.874, 0.8, 0.8719, 0.9, 0.8698, 1.0, 0.7461, 1.0, 0.748, 0.875, 0.75, 0.75, 0.752, 0.625, 0.8719, 0.9, 0.988, 0.9, 0.9881, 1.0, 0.8698, 1.0, 0.6224, 0.875, 0.748, 0.875, 0.7461, 1.0, 0.6198, 1.0, 0.498, 0.875, 0.6224, 0.875, 0.6198, 1.0, 0.4961, 1.0, 0.3724, 0.875, 0.498, 0.875, 0.4961, 1.0, 0.3698, 1.0, 0.248, 0.875, 0.3724, 0.875, 0.3698, 1.0, 0.2461, 1.0, 0.1302, 0.5, 0.2539, 0.5, 0.252, 0.625, 0.25, 0.75, 0.248, 0.875, 0.2461, 1.0, 0.1198, 1.0, 0.1219, 0.9, 0.124, 0.8, 0.126, 0.7, 0.1281, 0.6, 0.01263, 0.9, 0.1219, 0.9, 0.1198, 1.0, 0.01282, 1.0, 0.08162, 0.09236, 0.2442, 0.01292, 0.4076, 0.08162, 0.4871, 0.2442, 0.4184, 0.4076, 0.2558, 0.4871, 0.09236, 0.4184, 0.01292, 0.2558, 0.7558, 0.01292, 0.5924, 0.08162, 0.5129, 0.2442, 0.5816, 0.4076, 0.7442, 0.4871, 0.9076, 0.4184, 0.9871, 0.2558, 0.9184, 0.09236, 0.01186, 0.5, 0.1302, 0.5, 0.1281, 0.6, 0.01205, 0.6, 0.01205, 0.6, 0.1281, 0.6, 0.126, 0.7, 0.01224, 0.7, 0.01224, 0.7, 0.01243, 0.8, 0.124, 0.8, 0.126, 0.7, 0.01243, 0.8, 0.124, 0.8, 0.1219, 0.9, 0.01263, 0.9, 0.8802, 0.5, 0.9872, 0.5, 0.9874, 0.6, 0.8781, 0.6, 0.8781, 0.6, 0.9874, 0.6, 0.9876, 0.7, 0.876, 0.7, 0.876, 0.7, 0.874, 0.8, 0.9878, 0.8, 0.9876, 0.7, 0.874, 0.8, 0.9878, 0.8, 0.988, 0.9, 0.8719, 0.9, 0.874, 0.8, 0.876, 0.7, 0.6289, 1.0, 0.8246, 1.0, 0.0, 0.0, 0.0, 0.0, 0.0, 0.0, 0.0, 0.0, 0.4961, 1.0, 0.0, 0.0, 0.3789, 1.0, 0.0, 0.0, 0.0, 0.0, 0.0, 0.0, 0.0, 0.0, 0.0, 0.0, 0.0, 0.0, 0.0, 0.0, 0.0, 0.0, 0.0, 0.0, 0.0, 0.0, 0.0, 0.0, 0.0, 0.0, 0.0, 0.0, 0.0, 0.0, 0.0, 0.0, 0.0, 0.0, 0.9881, 1.0, 0.8246, 1.0, 0.8385, 0.875, 0.9879, 0.875, 0.9879, 0.875, 0.8385, 0.875, 0.8524, 0.75, 0.9877, 0.75, 0.9877, 0.75, 0.8524, 0.75, 0.8663, 0.625, 0.9874, 0.625, 0.1198, 1.0, 0.01282, 1.0, 0.01258, 0.875, 0.1224, 0.875, 0.1224, 0.875, 0.01258, 0.875, 0.01234, 0.75, 0.125, 0.75, 0.125, 0.75, 0.01234, 0.75, 0.0121, 0.625, 0.1276, 0.625, 0.2461, 1.0, 0.1198, 1.0, 0.1224, 0.875, 0.248, 0.875, 0.248, 0.875, 0.1224, 0.875, 0.125, 0.75, 0.25, 0.75, 0.25, 0.75, 0.125, 0.75, 0.1276, 0.625, 0.252, 0.625, 0.3789, 1.0, 0.2461, 1.0, 0.248, 0.875, 0.3792, 0.875, 0.3792, 0.875, 0.248, 0.875, 0.25, 0.75, 0.3796, 0.75, 0.3796, 0.75, 0.25, 0.75, 0.252, 0.625, 0.3799, 0.625, 0.3789, 1.0, 0.3792, 0.875, 0.498, 0.875, 0.4961, 1.0, 0.3792, 0.875, 0.3796, 0.75, 0.5, 0.75, 0.498, 0.875, 0.3796, 0.75, 0.3799, 0.625, 0.502, 0.625, 0.5, 0.75, 0.6289, 1.0, 0.4961, 1.0, 0.498, 0.875, 0.6292, 0.875, 0.6292, 0.875, 0.498, 0.875, 0.5, 0.75, 0.6296, 0.75, 0.6296, 0.75, 0.5, 0.75, 0.502, 0.625, 0.6299, 0.625, 0.7539, 0.5, 0.8802, 0.5, 0.8663, 0.625, 0.7716, 0.625, 0.7716, 0.625, 0.8663, 0.625, 0.8524, 0.75, 0.7893, 0.75, 0.7893, 0.75, 0.8524, 0.75, 0.8385, 0.875, 0.8069, 0.875, 0.6289, 1.0, 0.6292, 0.875, 0.8069, 0.875, 0.8246, 1.0, 0.6292, 0.875, 0.6296, 0.75, 0.7893, 0.75, 0.8069, 0.875, 0.6296, 0.75, 0.6299, 0.625, 0.7716, 0.625, 0.7893, 0.75, 0.2539, 0.5, 0.3802, 0.5, 0.3776, 0.625, 0.252, 0.625, 0.252, 0.625, 0.3776, 0.625, 0.375, 0.75, 0.25, 0.75, 0.25, 0.75, 0.375, 0.75, 0.3724, 0.875, 0.248, 0.875, 0.3802, 0.5, 0.5039, 0.5, 0.502, 0.625, 0.3776, 0.625, 0.3776, 0.625, 0.502, 0.625, 0.5, 0.75, 0.375, 0.75, 0.375, 0.75, 0.5, 0.75, 0.498, 0.875, 0.3724, 0.875, 0.5039, 0.5, 0.6302, 0.5, 0.6276, 0.625, 0.502, 0.625, 0.502, 0.625, 0.6276, 0.625, 0.625, 0.75, 0.5, 0.75, 0.5, 0.75, 0.625, 0.75, 0.6224, 0.875, 0.498, 0.875, 0.6302, 0.5, 0.7539, 0.5, 0.752, 0.625, 0.6276, 0.625, 0.6276, 0.625, 0.752, 0.625, 0.75, 0.75, 0.625, 0.75, 0.625, 0.75, 0.75, 0.75, 0.748, 0.875, 0.6224, 0.875])
me_col_neck.materials.append(mat_material_001)
me_col_neck.update()

# ---- objects
ob_right_bogie = bpy.data.objects.new('right-bogie', None)
ob_front_wheel_r = bpy.data.objects.new('front-wheel-r', me_cylinder_004)
ob_middle_wheel_r = bpy.data.objects.new('middle-wheel-r', me_cylinder_007)
ob_rear_wheel_r = bpy.data.objects.new('rear-wheel-r', me_cylinder_001)
ob_col_sus_bottom_r = bpy.data.objects.new('col_sus_bottom-r', me_col_sus_bottom_r)
ob_sus_top_r = bpy.data.objects.new('sus_top_r', me_col_sus_top_r)
ob_right_sus_bottom = bpy.data.objects.new('right_sus_bottom', None)
ob_front_wheel_r_001 = bpy.data.objects.new('front-wheel-r.001', me_cylinder_021)
ob_middle_wheel_r_001 = bpy.data.objects.new('middle-wheel-r.001', me_cylinder_022)
ob_rear_wheel_r_001 = bpy.data.objects.new('rear-wheel-r.001', me_cylinder_023)
ob_col_sus_bottom = bpy.data.objects.new('col_sus_bottom', me_col_sus_button)
ob_col_sus_top_r_001 = bpy.data.objects.new('col_sus_top_r.001', me_col_sus_top_r2)
ob_right_sus_bottom_001 = bpy.data.objects.new('right_sus_bottom.001', None)
ob_antenna = bpy.data.objects.new('antenna', me_col_antenna)
ob_idenifier_body = bpy.data.objects.new('idenifier-body', me_col_body)
ob_left_solar_panel = bpy.data.objects.new('left-solar-panel', me_plane)
ob_left_solar_panel_001 = bpy.data.objects.new('left-solar-panel.001', me_plane_002)
ob_neck = bpy.data.objects.new('neck', me_col_neck)
ob_left_bogie = bpy.data.objects.new('left-bogie', None)
ob_main_body = bpy.data.objects.new('main-body', None)

# ---- transforms, parenting, visibility, modifiers, constraints
ob_right_bogie.parent = ob_main_body
ob_right_bogie.location = (-0.02714, 0.0, 0.8231)
ob_right_bogie.rotation_euler = (-0.02714, -0.2377, -0.02714)
ob_right_bogie.scale = (0.9729, 0.9729, 0.9729)
ob_right_bogie.empty_display_type = 'CUBE'
ob_front_wheel_r.parent = ob_right_bogie
ob_front_wheel_r.matrix_parent_inverse = Matrix(((1.0, -0.0, 0.0, -0.0), (-0.0, 1.0, -0.0, 0.0), (0.0, -0.0, 1.0, -0.8315), (-0.0, 0.0, -0.0, 1.0)))
ob_front_wheel_r.location = (-2.149, 1.443, 0.2536)
ob_middle_wheel_r.parent = ob_right_sus_bottom
ob_middle_wheel_r.matrix_parent_inverse = Matrix(((6.33, -0.0, 0.0, -7.351), (-0.0, 6.33, -0.0, -7.327), (0.0, -0.0, 6.33, -2.024), (-0.0, 0.0, -0.0, 1.0)))
ob_middle_wheel_r.location = (0.3741, 1.443, 0.2536)
ob_rear_wheel_r.parent = ob_right_sus_bottom
ob_rear_wheel_r.matrix_parent_inverse = Matrix(((6.33, -0.0, 0.0, -7.351), (-0.0, 6.33, -0.0, -7.327), (0.0, -0.0, 6.33, -2.024), (-0.0, 0.0, -0.0, 1.0)))
ob_rear_wheel_r.location = (2.158, 1.443, 0.1987)
ob_col_sus_bottom_r.parent = ob_right_sus_bottom
ob_col_sus_bottom_r.matrix_parent_inverse = Matrix(((6.33, -0.0, 0.0, -7.351), (-0.0, 6.33, -0.0, -7.327), (0.0, -0.0, 6.33, -2.024), (-0.0, 0.0, -0.0, 1.0)))
ob_col_sus_bottom_r.location = (0.0, 0.0, 0.0)
ob_sus_top_r.parent = ob_right_bogie
ob_sus_top_r.matrix_parent_inverse = Matrix(((1.0, -0.0, 0.0, -0.0), (-0.0, 1.0, -0.0, 0.0), (0.0, -0.0, 1.0, -0.8315), (-0.0, 0.0, -0.0, 1.0)))
ob_sus_top_r.location = (0.0, 0.0, 0.0)
ob_right_sus_bottom.parent = ob_right_bogie
ob_right_sus_bottom.matrix_parent_inverse = Matrix(((1.0, -0.0, 0.0, -0.0), (-0.0, 1.0, -0.0, 0.0), (0.0, -0.0, 1.0, -0.8315), (-0.0, 0.0, -0.0, 1.0)))
ob_right_sus_bottom.location = (1.161, 1.158, 0.3198)
ob_right_sus_bottom.rotation_euler = (0.0, -0.1145, 0.0)
ob_right_sus_bottom.scale = (0.158, 0.158, 0.158)
ob_right_sus_bottom.empty_display_type = 'CUBE'
ob_front_wheel_r_001.parent = ob_left_bogie
ob_front_wheel_r_001.matrix_parent_inverse = Matrix(((1.0, -0.0, 0.0, -0.0), (-0.0, 1.0, -0.0, 0.0), (0.0, -0.0, 1.0, -0.8315), (-0.0, 0.0, -0.0, 1.0)))
ob_front_wheel_r_001.location = (-2.149, -1.762, 0.2536)
ob_front_wheel_r_001.rotation_euler = (-0.0, -3.142, -0.0)
ob_front_wheel_r_001.scale = (-1.0, -1.0, -1.0)
ob_middle_wheel_r_001.parent = ob_right_sus_bottom_001
ob_middle_wheel_r_001.matrix_parent_inverse = Matrix(((6.33, -0.0, -0.0, -7.351), (-0.0, 6.33, 0.0, 7.327), (-0.0, -0.0, 6.33, -2.024), (-0.0, 0.0, -0.0, 1.0)))
ob_middle_wheel_r_001.location = (0.3741, -1.762, 0.2536)
ob_middle_wheel_r_001.rotation_euler = (-0.0, 3.142, -0.0)
ob_middle_wheel_r_001.scale = (-1.0, -1.162, -1.0)
ob_rear_wheel_r_001.parent = ob_right_sus_bottom_001
ob_rear_wheel_r_001.matrix_parent_inverse = Matrix(((6.33, -0.0, -0.0, -7.351), (-0.0, 6.33, 0.0, 7.327), (-0.0, -0.0, 6.33, -2.024), (-0.0, 0.0, -0.0, 1.0)))
ob_rear_wheel_r_001.location = (2.158, -1.762, 0.1987)
ob_rear_wheel_r_001.rotation_euler = (-0.0, 3.142, -0.0)
ob_rear_wheel_r_001.scale = (-1.0, -1.162, -1.0)
ob_col_sus_bottom.parent = ob_right_sus_bottom_001
ob_col_sus_bottom.matrix_parent_inverse = Matrix(((6.33, -0.0, -0.0, -7.351), (-0.0, 6.33, 0.0, 7.327), (-0.0, -0.0, 6.33, -2.024), (-0.0, 0.0, -0.0, 1.0)))
ob_col_sus_bottom.location = (0.0, -0.08441, 2.98e-08)
ob_col_sus_bottom.rotation_euler = (-0.0, 3.142, -0.0)
ob_col_sus_bottom.scale = (-1.0, -1.162, -1.0)
ob_col_sus_top_r_001.parent = ob_left_bogie
ob_col_sus_top_r_001.matrix_parent_inverse = Matrix(((1.0, -0.0, 0.0, -0.0), (-0.0, 1.0, -0.0, 0.0), (0.0, -0.0, 1.0, -0.8315), (-0.0, 0.0, -0.0, 1.0)))
ob_col_sus_top_r_001.location = (0.0, -0.08441, 0.0)
ob_col_sus_top_r_001.rotation_euler = (-0.0, -3.142, -0.0)
ob_col_sus_top_r_001.scale = (-1.0, -1.162, -1.0)
ob_right_sus_bottom_001.parent = ob_left_bogie
ob_right_sus_bottom_001.matrix_parent_inverse = Matrix(((1.0, -0.0, 0.0, -0.0), (-0.0, 1.0, -0.0, 0.0), (0.0, -0.0, 1.0, -0.8315), (-0.0, 0.0, -0.0, 1.0)))
ob_right_sus_bottom_001.location = (1.161, -1.158, 0.3198)
ob_right_sus_bottom_001.rotation_euler = (0.0, 0.04278, 0.0)
ob_right_sus_bottom_001.scale = (0.158, 0.158, 0.158)
ob_right_sus_bottom_001.empty_display_type = 'CUBE'
ob_antenna.parent = ob_main_body
ob_antenna.location = (-1.633, -0.04846, 2.304)
ob_antenna.scale = (0.1969, 0.1969, 1.0)
ob_idenifier_body.parent = ob_main_body
ob_idenifier_body.location = (0.0, 0.0, 1.262)
ob_idenifier_body.scale = (1.946, 1.0, 1.0)
ob_idenifier_body.lock_rotations_4d = False
ob_idenifier_body.empty_display_type = 'ARROWS'
ob_idenifier_body.lineart.crease_threshold = 0.0
ob_left_solar_panel.parent = ob_main_body
ob_left_solar_panel.location = (-0.1245, -1.423, 1.425)
ob_left_solar_panel.rotation_euler = (0.0, -0.0, 0.02269)
ob_left_solar_panel_001.parent = ob_main_body
ob_left_solar_panel_001.location = (-0.1043, 1.233, 1.399)
ob_left_solar_panel_001.rotation_euler = (2.157e-16, -3.142, -0.04289)
ob_left_solar_panel_001.scale = (-1.0, -1.0, -1.0)
ob_neck.parent = ob_main_body
ob_neck.location = (-1.633, -0.04846, 2.304)
ob_neck.scale = (0.1969, 0.1969, 1.0)
ob_left_bogie.parent = ob_main_body
ob_left_bogie.location = (0.0, 0.0, 0.8231)
ob_left_bogie.rotation_euler = (0.0, -0.0832, 0.0)
ob_left_bogie.empty_display_type = 'CUBE'
ob_main_body.location = (0.001933, -0.03529, 0.004392)
ob_main_body.rotation_euler = (-0.008074, -0.01802, -0.007088)
ob_main_body.empty_display_type = 'CUBE'

# ---- collection membership
scene.collection.objects.link(ob_right_bogie)
scene.collection.objects.link(ob_front_wheel_r)
scene.collection.objects.link(ob_middle_wheel_r)
scene.collection.objects.link(ob_rear_wheel_r)
scene.collection.objects.link(ob_col_sus_bottom_r)
scene.collection.objects.link(ob_sus_top_r)
scene.collection.objects.link(ob_right_sus_bottom)
scene.collection.objects.link(ob_front_wheel_r_001)
scene.collection.objects.link(ob_middle_wheel_r_001)
scene.collection.objects.link(ob_rear_wheel_r_001)
scene.collection.objects.link(ob_col_sus_bottom)
scene.collection.objects.link(ob_col_sus_top_r_001)
scene.collection.objects.link(ob_right_sus_bottom_001)
scene.collection.objects.link(ob_antenna)
scene.collection.objects.link(ob_idenifier_body)
scene.collection.objects.link(ob_left_solar_panel)
scene.collection.objects.link(ob_left_solar_panel_001)
scene.collection.objects.link(ob_neck)
scene.collection.objects.link(ob_left_bogie)
scene.collection.objects.link(ob_main_body)

# ---- scene / render settings (as saved in the file)
scene.frame_start = 1; scene.frame_end = 60; scene.frame_set(12)
scene.render.engine = 'BLENDER_EEVEE_NEXT'
bpy.context.view_layer.update()

# ---- added for rendering (the .blend has no active camera and no usable light): camera, sun
cam_auto = bpy.data.cameras.new('AutoCamera')
cam_auto.lens = 50.0
cam_auto.sensor_width = 36.0
cam_auto.clip_end = 1000.0
ob_auto_camera = bpy.data.objects.new('AutoCamera', cam_auto)
scene.collection.objects.link(ob_auto_camera)
ob_auto_camera.location = (7.93346, -9.52668, 7.8891)
ob_auto_camera.rotation_euler = (1.09748, -7.21219e-08, 0.694738)
scene.camera = ob_auto_camera
light_auto_sun = bpy.data.lights.new('AutoSun', 'SUN')
light_auto_sun.energy = 3.0
light_auto_sun.angle = 0.0523599
ob_auto_sun = bpy.data.objects.new('AutoSun', light_auto_sun)
scene.collection.objects.link(ob_auto_sun)
ob_auto_sun.rotation_euler = (0.872665, 0.174533, 0.523599)
bpy.context.view_layer.update()
